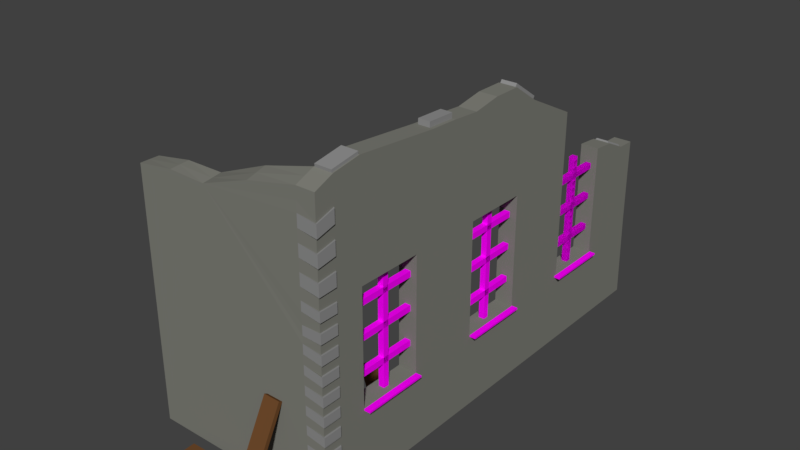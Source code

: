 # Source: DestroyedBuilding1.blend  (saved by Blender 2.79.0; exported with 4.5.12 LTS)
import bpy
from mathutils import Matrix  # noqa: F401  (used for matrix-valued properties, if any)

bpy.ops.wm.read_factory_settings(use_empty=True)
scene = bpy.context.scene
scene.name = 'Scene'

# ---- collections
col_collection_1 = bpy.data.collections.new('Collection 1'); scene.collection.children.link(col_collection_1)

# ---- images (referenced by path relative to the original .blend; pixels are not part of the script)
import os
ASSET_DIR = os.environ.get("B2B_ASSET_DIR", "")  # directory of the original .blend (textures are referenced by path, not embedded)
HERE = os.path.dirname(os.path.abspath(__file__))  # packed textures are extracted next to this script under _unpacked/

def load_image(name, relpath, width, height, colorspace="sRGB"):
    """Load a texture the original file referenced (path relative to the .blend, or extracted next to this script)."""
    p = next((c for c in (os.path.join(HERE, relpath), os.path.join(ASSET_DIR, relpath)) if relpath and os.path.exists(c)), "")
    if p:
        img = bpy.data.images.load(p, check_existing=True)
        img.name = name
    else:  # same state as the original file: an image datablock whose file is absent (Cycles renders it pink)
        img = bpy.data.images.new(name, width, height)
        img.source = "FILE"
        img.filepath = "//" + (relpath or name)
    img.colorspace_settings.name = colorspace
    return img
img_texturescom_concretebunkerdirty0076_1_s_jpg = load_image('TexturesCom_ConcreteBunkerDirty0076_1_S.jpg', 'TexturesCom_ConcreteBunkerDirty0076_1_S.jpg', 1024, 1024, 'sRGB')
img_texturescom_concretebunkerdamaged0032_2_m_jpg = load_image('TexturesCom_ConcreteBunkerDamaged0032_2_M.jpg', 'TexturesCom_ConcreteBunkerDamaged0032_2_M.jpg', 1024, 1024, 'sRGB')
img_texturescom_metalbare0148_s_jpg = load_image('TexturesCom_MetalBare0148_S.jpg', 'TexturesCom_MetalBare0148_S.jpg', 1024, 1024, 'sRGB')

# ---- materials (node trees are filled in below, after node groups)
mat_material_017 = bpy.data.materials.new('Material.017')
mat_material_017.alpha_threshold = 0.0
mat_material_017.use_transparent_shadow = False
mat_material_017.diffuse_color = (0.1529, 0.06663, 0.02416, 1.0)
mat_material_017.roughness = 0.5
mat_material_016 = bpy.data.materials.new('Material.016')
mat_material_016.alpha_threshold = 0.0
mat_material_016.use_transparent_shadow = False
mat_material_016.diffuse_color = (0.1529, 0.06663, 0.02416, 1.0)
mat_material_016.roughness = 0.5
mat_material_015 = bpy.data.materials.new('Material.015')
mat_material_015.alpha_threshold = 0.0
mat_material_015.use_transparent_shadow = False
mat_material_015.diffuse_color = (0.1529, 0.06663, 0.02416, 1.0)
mat_material_015.roughness = 0.5
mat_material_007 = bpy.data.materials.new('Material.007')
mat_material_007.alpha_threshold = 0.0
mat_material_007.use_transparent_shadow = False
mat_material_007.diffuse_color = (0.1529, 0.06663, 0.02416, 1.0)
mat_material_007.roughness = 0.5
mat_material_014 = bpy.data.materials.new('Material.014')
mat_material_014.alpha_threshold = 0.0
mat_material_014.use_transparent_shadow = False
mat_material_014.diffuse_color = (0.1529, 0.06663, 0.02416, 1.0)
mat_material_014.roughness = 0.5
mat_material = bpy.data.materials.new('Material')
mat_material.alpha_threshold = 0.0
mat_material.use_transparent_shadow = False
mat_material.diffuse_color = (0.2125, 0.214, 0.1875, 1.0)
mat_material.roughness = 0.5
mat_material_004 = bpy.data.materials.new('Material.004')
mat_material_004.alpha_threshold = 0.0
mat_material_004.use_transparent_shadow = False
mat_material_004.diffuse_color = (0.281, 0.281, 0.281, 1.0)
mat_material_004.roughness = 0.5
mat_material_003 = bpy.data.materials.new('Material.003')
mat_material_003.alpha_threshold = 0.0
mat_material_003.use_transparent_shadow = False
mat_material_003.roughness = 0.5
mat_wall = bpy.data.materials.new('Wall')
mat_wall.alpha_threshold = 0.0
mat_wall.use_transparent_shadow = False
mat_wall.roughness = 0.5
mat_material_001 = bpy.data.materials.new('Material.001')
mat_material_001.alpha_threshold = 0.0
mat_material_001.use_transparent_shadow = False
mat_material_001.roughness = 0.5
mat_material_002 = bpy.data.materials.new('Material.002')
mat_material_002.alpha_threshold = 0.0
mat_material_002.use_transparent_shadow = False
mat_material_002.roughness = 0.5
mat_material_011 = bpy.data.materials.new('Material.011')
mat_material_011.alpha_threshold = 0.0
mat_material_011.use_transparent_shadow = False
mat_material_011.diffuse_color = (0.1529, 0.06663, 0.02416, 1.0)
mat_material_011.roughness = 0.5
mat_material_012 = bpy.data.materials.new('Material.012')
mat_material_012.alpha_threshold = 0.0
mat_material_012.use_transparent_shadow = False
mat_material_012.diffuse_color = (0.1529, 0.06663, 0.02416, 1.0)
mat_material_012.roughness = 0.5
mat_material_013 = bpy.data.materials.new('Material.013')
mat_material_013.alpha_threshold = 0.0
mat_material_013.use_transparent_shadow = False
mat_material_013.diffuse_color = (0.1529, 0.06663, 0.02416, 1.0)
mat_material_013.roughness = 0.5

# ---- material node trees
mat_material_003.use_nodes = True; mat_material_003.node_tree.nodes.clear()
_N = mat_material_003.node_tree.nodes; _L = mat_material_003.node_tree.links
n0 = _N.new('ShaderNodeOutputMaterial'); n0.name = 'Material Output'; n0.location = (300, 300)
n1 = _N.new('ShaderNodeBsdfDiffuse'); n1.name = 'Diffuse BSDF'; n1.location = (10, 300)
n1.inputs[0].default_value = (0.07324, 0.07324, 0.07324, 1.0)
_L.new(n1.outputs[0], n0.inputs[0])
n0.is_active_output = True
mat_wall.use_nodes = True; mat_wall.node_tree.nodes.clear()
_N = mat_wall.node_tree.nodes; _L = mat_wall.node_tree.links
n0 = _N.new('ShaderNodeOutputMaterial'); n0.name = 'Material Output'; n0.location = (300, 300)
n1 = _N.new('ShaderNodeBsdfDiffuse'); n1.name = 'Diffuse BSDF'; n1.location = (10, 300)
n2 = _N.new('ShaderNodeTexImage'); n2.name = 'Image Texture'; n2.location = (-180, 300)
n2.width = 140
n2.image = img_texturescom_concretebunkerdirty0076_1_s_jpg
_L.new(n1.outputs[0], n0.inputs[0])
_L.new(n2.outputs[0], n1.inputs[0])
n0.is_active_output = True
mat_material_001.use_nodes = True; mat_material_001.node_tree.nodes.clear()
_N = mat_material_001.node_tree.nodes; _L = mat_material_001.node_tree.links
n0 = _N.new('ShaderNodeOutputMaterial'); n0.name = 'Material Output'; n0.location = (300, 300)
n1 = _N.new('ShaderNodeBsdfDiffuse'); n1.name = 'Diffuse BSDF'; n1.location = (10, 300)
n2 = _N.new('ShaderNodeTexImage'); n2.name = 'Image Texture'; n2.location = (-180, 300)
n2.width = 140
n2.image = img_texturescom_concretebunkerdamaged0032_2_m_jpg
_L.new(n1.outputs[0], n0.inputs[0])
_L.new(n2.outputs[0], n1.inputs[0])
n0.is_active_output = True
mat_material_002.use_nodes = True; mat_material_002.node_tree.nodes.clear()
_N = mat_material_002.node_tree.nodes; _L = mat_material_002.node_tree.links
n0 = _N.new('ShaderNodeOutputMaterial'); n0.name = 'Material Output'; n0.location = (300, 300)
n1 = _N.new('ShaderNodeBsdfDiffuse'); n1.name = 'Diffuse BSDF'; n1.location = (10, 300)
n2 = _N.new('ShaderNodeTexImage'); n2.name = 'Image Texture'; n2.location = (-180, 300)
n2.width = 140
n2.image = img_texturescom_metalbare0148_s_jpg
_L.new(n1.outputs[0], n0.inputs[0])
_L.new(n2.outputs[0], n1.inputs[0])
n0.is_active_output = True

# ---- world
world_world = bpy.data.worlds.new('World'); scene.world = world_world
world_world.color = (0.05088, 0.05088, 0.05088)
world_world.use_sun_shadow = False
world_world.sun_shadow_jitter_overblur = 0.0
world_world.cycles.sampling_method = 'MANUAL'

# ---- meshes
me_cube_015 = bpy.data.meshes.new('Cube.015')
me_cube_015.from_pydata([(-1.0, -1.0, -1.0), (-1.0, -1.0, 1.0), (-1.0, 1.0, -1.0), (-1.0, 1.0, 1.0), (1.0, -1.0, -1.0), (1.0, -1.0, 1.0), (1.0, 1.0, -1.0), (1.0, 1.0, 1.0)], [], [(1, 3, 2, 0), (3, 7, 6, 2), (7, 5, 4, 6), (5, 1, 0, 4), (0, 2, 6, 4), (5, 7, 3, 1)])
_uv = me_cube_015.uv_layers.new(name='UVMap')
_uv.uv.foreach_set('vector', [0.1742, 0.7293, 0.8258, 0.7293, 0.8258, 0.2707, 0.1742, 0.2707, 1.724, 0.6042, -0.1193, 0.6042, -0.1193, 0.3958, 1.724, 0.3958, 0.1742, 0.7293, 0.8258, 0.7293, 0.8258, 0.2707, 0.1742, 0.2707, 1.724, 0.6042, -0.1193, 0.6042, -0.1193, 0.3958, 1.724, 0.3958, -0.09425, 0.7903, -0.09425, 0.2097, 1.094, 0.2097, 1.094, 0.7903, -0.09425, 0.7903, -0.09425, 0.2097, 1.094, 0.2097, 1.094, 0.7903])
me_cube_015.materials.append(mat_material_017)
me_cube_015.use_remesh_preserve_volume = False
me_cube_015.use_remesh_preserve_attributes = False
me_cube_015.use_mirror_vertex_groups = False
me_cube_015.update()
me_cube_014 = bpy.data.meshes.new('Cube.014')
me_cube_014.from_pydata([(-1.0, -1.0, -1.0), (-1.0, -1.0, 1.0), (-1.0, 1.0, -1.0), (-1.0, 1.0, 1.0), (1.0, -1.0, -1.0), (1.0, -1.0, 1.0), (1.0, 1.0, -1.0), (1.0, 1.0, 1.0)], [], [(1, 3, 2, 0), (3, 7, 6, 2), (7, 5, 4, 6), (5, 1, 0, 4), (0, 2, 6, 4), (5, 7, 3, 1)])
_uv = me_cube_014.uv_layers.new(name='UVMap')
_uv.uv.foreach_set('vector', [0.1742, 0.7293, 0.8258, 0.7293, 0.8258, 0.2707, 0.1742, 0.2707, 1.724, 0.6042, -0.1193, 0.6042, -0.1193, 0.3958, 1.724, 0.3958, 0.1742, 0.7293, 0.8258, 0.7293, 0.8258, 0.2707, 0.1742, 0.2707, 1.724, 0.6042, -0.1193, 0.6042, -0.1193, 0.3958, 1.724, 0.3958, -0.09425, 0.7903, -0.09425, 0.2097, 1.094, 0.2097, 1.094, 0.7903, -0.09425, 0.7903, -0.09425, 0.2097, 1.094, 0.2097, 1.094, 0.7903])
me_cube_014.materials.append(mat_material_017)
me_cube_014.use_remesh_preserve_volume = False
me_cube_014.use_remesh_preserve_attributes = False
me_cube_014.use_mirror_vertex_groups = False
me_cube_014.update()
me_cube_012 = bpy.data.meshes.new('Cube.012')
me_cube_012.from_pydata([(-1.0, -1.0, -1.0), (-1.0, -1.0, 1.0), (-1.0, 1.0, -1.0), (-1.0, 1.0, 1.0), (1.0, -1.0, -1.0), (1.0, -1.0, 1.0), (1.0, 1.0, -1.0), (1.0, 1.0, 1.0)], [], [(1, 3, 2, 0), (3, 7, 6, 2), (7, 5, 4, 6), (5, 1, 0, 4), (0, 2, 6, 4), (5, 7, 3, 1)])
_uv = me_cube_012.uv_layers.new(name='UVMap')
_uv.uv.foreach_set('vector', [0.1742, 0.7293, 0.8258, 0.7293, 0.8258, 0.2707, 0.1742, 0.2707, 1.724, 0.6042, -0.1193, 0.6042, -0.1193, 0.3958, 1.724, 0.3958, 0.1742, 0.7293, 0.8258, 0.7293, 0.8258, 0.2707, 0.1742, 0.2707, 1.724, 0.6042, -0.1193, 0.6042, -0.1193, 0.3958, 1.724, 0.3958, -0.09425, 0.7903, -0.09425, 0.2097, 1.094, 0.2097, 1.094, 0.7903, -0.09425, 0.7903, -0.09425, 0.2097, 1.094, 0.2097, 1.094, 0.7903])
me_cube_012.materials.append(mat_material_016)
me_cube_012.use_remesh_preserve_volume = False
me_cube_012.use_remesh_preserve_attributes = False
me_cube_012.use_mirror_vertex_groups = False
me_cube_012.update()
me_cube_011 = bpy.data.meshes.new('Cube.011')
me_cube_011.from_pydata([(-1.0, -1.0, -1.0), (-1.0, -1.0, 1.0), (-1.0, 1.0, -1.0), (-1.0, 1.0, 1.0), (1.0, -1.0, -1.0), (1.0, -1.0, 1.0), (1.0, 1.0, -1.0), (1.0, 1.0, 1.0)], [], [(1, 3, 2, 0), (3, 7, 6, 2), (7, 5, 4, 6), (5, 1, 0, 4), (0, 2, 6, 4), (5, 7, 3, 1)])
_uv = me_cube_011.uv_layers.new(name='UVMap')
_uv.uv.foreach_set('vector', [0.1742, 0.7293, 0.8258, 0.7293, 0.8258, 0.2707, 0.1742, 0.2707, 1.724, 0.6042, -0.1193, 0.6042, -0.1193, 0.3958, 1.724, 0.3958, 0.1742, 0.7293, 0.8258, 0.7293, 0.8258, 0.2707, 0.1742, 0.2707, 1.724, 0.6042, -0.1193, 0.6042, -0.1193, 0.3958, 1.724, 0.3958, -0.09425, 0.7903, -0.09425, 0.2097, 1.094, 0.2097, 1.094, 0.7903, -0.09425, 0.7903, -0.09425, 0.2097, 1.094, 0.2097, 1.094, 0.7903])
me_cube_011.materials.append(mat_material_015)
me_cube_011.use_remesh_preserve_volume = False
me_cube_011.use_remesh_preserve_attributes = False
me_cube_011.use_mirror_vertex_groups = False
me_cube_011.update()
me_cube_010 = bpy.data.meshes.new('Cube.010')
me_cube_010.from_pydata([(-1.0, -1.0, -1.0), (-1.0, -1.0, 1.0), (-1.0, 1.0, -1.0), (-1.0, 1.0, 1.0), (1.0, -1.0, -1.0), (1.0, -1.0, 1.0), (1.0, 1.0, -1.0), (1.0, 1.0, 1.0)], [], [(1, 3, 2, 0), (3, 7, 6, 2), (7, 5, 4, 6), (5, 1, 0, 4), (0, 2, 6, 4), (5, 7, 3, 1)])
_uv = me_cube_010.uv_layers.new(name='UVMap')
_uv.uv.foreach_set('vector', [0.1742, 0.7293, 0.8258, 0.7293, 0.8258, 0.2707, 0.1742, 0.2707, 1.724, 0.6042, -0.1193, 0.6042, -0.1193, 0.3958, 1.724, 0.3958, 0.1742, 0.7293, 0.8258, 0.7293, 0.8258, 0.2707, 0.1742, 0.2707, 1.724, 0.6042, -0.1193, 0.6042, -0.1193, 0.3958, 1.724, 0.3958, -0.09425, 0.7903, -0.09425, 0.2097, 1.094, 0.2097, 1.094, 0.7903, -0.09425, 0.7903, -0.09425, 0.2097, 1.094, 0.2097, 1.094, 0.7903])
me_cube_010.materials.append(mat_material_007)
me_cube_010.use_remesh_preserve_volume = False
me_cube_010.use_remesh_preserve_attributes = False
me_cube_010.use_mirror_vertex_groups = False
me_cube_010.update()
me_cube_006 = bpy.data.meshes.new('Cube.006')
me_cube_006.from_pydata([(-1.0, -1.0, -1.0), (-1.0, -1.0, 1.0), (-1.0, 1.0, -1.0), (-1.0, 1.0, 1.0), (1.0, -1.0, -1.0), (1.0, -1.0, 1.0), (1.0, 1.0, -1.0), (1.0, 1.0, 1.0)], [], [(1, 3, 2, 0), (3, 7, 6, 2), (7, 5, 4, 6), (5, 1, 0, 4), (0, 2, 6, 4), (5, 7, 3, 1)])
_uv = me_cube_006.uv_layers.new(name='UVMap')
_uv.uv.foreach_set('vector', [0.1742, 0.7293, 0.8258, 0.7293, 0.8258, 0.2707, 0.1742, 0.2707, 1.724, 0.6042, -0.1193, 0.6042, -0.1193, 0.3958, 1.724, 0.3958, 0.1742, 0.7293, 0.8258, 0.7293, 0.8258, 0.2707, 0.1742, 0.2707, 1.724, 0.6042, -0.1193, 0.6042, -0.1193, 0.3958, 1.724, 0.3958, -0.09425, 0.7903, -0.09425, 0.2097, 1.094, 0.2097, 1.094, 0.7903, -0.09425, 0.7903, -0.09425, 0.2097, 1.094, 0.2097, 1.094, 0.7903])
me_cube_006.materials.append(mat_material_014)
me_cube_006.use_remesh_preserve_volume = False
me_cube_006.use_remesh_preserve_attributes = False
me_cube_006.use_mirror_vertex_groups = False
me_cube_006.update()
me_cube_001 = bpy.data.meshes.new('Cube.001')
me_cube_001.from_pydata([(-1.0, -1.0, 5.16), (-1.0, -1.0, -1.0), (1.0, -1.0, 5.16), (1.0, -1.0, -1.0), (-1.0, -1.1, -1.0), (1.0, -1.1, 4.996), (1.0, -1.1, -1.0), (-1.0, -1.1, 4.996), (-20.03, -1.0, -1.0), (-20.03, -1.0, 4.305), (-20.03, -1.1, -1.0), (-20.03, -1.1, 4.305), (-1.0, -1.0, 2.185), (-1.0, -1.0, 2.981), (-1.0, -1.0, 0.5924), (-1.0, -1.0, 1.389), (1.0, -1.0, 2.981), (1.0, -1.0, 2.185), (1.0, -1.0, 0.5924), (1.0, -1.0, 1.389), (1.0, -1.0, -0.2038), (-1.0, -1.101, 0.6415), (-1.0, -1.101, 1.438), (-1.0, -1.101, 2.234), (1.0, -1.1, 2.981), (1.0, -1.1, 2.185), (1.0, -1.1, 1.389), (1.0, -1.1, 0.5924), (1.0, -1.1, -0.2038), (-1.0, -1.0, -0.2038), (-1.0, -1.101, -0.1547), (-1.0, -1.101, 3.03), (-20.03, -1.0, -0.2038), (-20.03, -1.0, 0.5924), (-20.03, -1.0, 1.389), (-20.03, -1.0, 2.185), (-20.03, -1.0, 2.981), (-20.03, -1.1, -0.2038), (-20.03, -1.1, 0.5924), (-20.03, -1.1, 1.389), (-20.03, -1.1, 2.185), (-20.03, -1.1, 2.981), (-1.0, -0.4, 5.116), (-1.0, -0.1, 5.057), (-1.0, 0.2, 5.16), (-1.0, -0.1, -1.0), (1.0, 0.2, 5.16), (1.0, -0.1, 5.057), (1.0, -0.4, 5.116), (1.0, -0.1, -1.0), (1.0, -0.5003, 2.981), (1.0, -0.1, 2.981), (1.0, -0.1, 1.389), (1.0, -0.5003, 0.5924), (1.0, -0.1, 0.5924), (1.0, -0.1, -0.2038), (-1.0, -0.1, 2.981), (-1.0, -0.5003, 2.981), (-1.0, -0.1, 0.5924), (-1.0, -0.5003, 0.5924), (-1.0, -0.1, -0.2038), (1.0, -0.85, 5.26), (-1.0, -0.85, 2.981), (-1.0, -0.85, 0.5924), (-1.0, -0.85, 5.26), (1.0, -0.85, 2.981), (1.0, -0.85, 0.5924), (-1.0, -0.25, 5.097), (1.0, -0.25, 5.097), (-1.0, 0.05, 5.16), (1.0, 0.05, 5.16), (-1.0, 0.35, 4.756), (1.0, 0.35, 4.756), (1.0, 0.2497, 2.981), (1.0, 0.2497, 0.5924), (-1.0, 0.2497, 2.981), (-1.0, 0.2497, 0.5924), (-1.0, 0.65, 4.163), (1.0, 0.65, 0.5924), (1.0, 0.65, 4.163), (-1.0, 0.65, 0.5924), (1.0, -0.55, 2.981), (-1.0, 0.9797, 2.981), (-1.0, 0.9797, 0.5924), (1.0, 0.9797, 2.981), (1.0, 0.9797, 0.5924), (-1.0, 1.35, -1.0), (1.0, 1.35, -1.0), (-1.0, 1.33, 2.686), (1.0, 1.33, 2.686), (0.0, -0.1, 5.057), (0.0, -0.1, -1.0), (0.0, -1.0, 5.16), (0.0, -1.0, -1.0), (-20.03, -1.05, -1.0), (-20.03, -1.05, 4.305), (-1.0, -1.05, -1.0), (-1.0, -1.05, 5.078), (-1.0, -1.0, 3.253), (-1.0, -1.0, 3.526), (-1.0, -1.0, 3.798), (-1.0, -1.0, 4.071), (-1.0, -1.0, 4.343), (-1.0, -1.0, 4.616), (-1.0, -1.0, 4.888), (-1.0, -1.101, 3.282), (-1.0, -1.101, 3.534), (-1.0, -1.101, 3.786), (-1.0, -1.101, 4.037), (-1.0, -1.101, 4.289), (-1.0, -1.101, 4.541), (-1.0, -1.1, 4.744), (-20.03, -1.0, 3.147), (-20.03, -1.0, 3.312), (-20.03, -1.0, 3.478), (-20.03, -1.0, 3.643), (-20.03, -1.0, 3.809), (-20.03, -1.0, 3.974), (-20.03, -1.0, 4.14), (-20.03, -1.1, 3.147), (-20.03, -1.1, 3.312), (-20.03, -1.1, 3.478), (-20.03, -1.1, 3.643), (-20.03, -1.1, 3.809), (-20.03, -1.1, 3.974), (-20.03, -1.1, 4.14), (1.0, -1.1, 4.492), (1.0, -1.1, 4.24), (1.0, -1.1, 3.988), (1.0, -1.1, 3.737), (1.0, -1.1, 3.485), (1.0, -1.1, 3.233), (-1.0, -0.1, 4.797), (-1.0, -0.1, 4.538), (-1.0, -0.1, 4.278), (-1.0, -0.1, 4.019), (-1.0, -0.1, 3.759), (-1.0, -0.1, 3.5), (-1.0, -0.1, 3.24), (1.0, -0.1, 4.797), (1.0, -0.1, 4.538), (1.0, -0.1, 4.278), (1.0, -0.1, 4.019), (1.0, -0.1, 3.759), (1.0, -0.1, 3.5), (1.0, -0.1, 3.24), (1.0, -1.0, 4.888), (1.0, -1.0, 4.616), (1.0, -1.0, 4.343), (1.0, -1.0, 4.071), (1.0, -1.0, 3.798), (1.0, -1.0, 3.526), (1.0, -1.0, 3.253), (-1.0, -1.0, 2.384), (-1.0, -1.0, 2.583), (-1.0, -1.0, 2.782), (1.0, -1.0, 2.782), (1.0, -1.0, 2.583), (1.0, -1.0, 2.384), (1.0, -1.1, 2.782), (1.0, -1.1, 2.583), (1.0, -1.1, 2.384), (-20.03, -1.0, 2.384), (-20.03, -1.0, 2.583), (-20.03, -1.0, 2.782), (-20.03, -1.1, 2.384), (-20.03, -1.1, 2.583), (-20.03, -1.1, 2.782), (-1.0, -1.1, 2.384), (-1.0, -1.1, 2.583), (-1.0, -1.101, 2.831), (-1.0, -1.101, 1.637), (-1.0, -1.101, 1.836), (-1.0, -1.101, 2.035), (1.0, -1.1, 1.986), (1.0, -1.1, 1.787), (1.0, -1.1, 1.588), (-20.03, -1.0, 1.588), (-20.03, -1.0, 1.787), (-20.03, -1.0, 1.986), (-20.03, -1.1, 1.588), (-20.03, -1.1, 1.787), (-20.03, -1.1, 1.986), (-1.0, -1.0, 1.588), (-1.0, -1.0, 1.787), (-1.0, -1.0, 1.986), (1.0, -1.0, 1.986), (1.0, -1.0, 1.787), (1.0, -1.0, 1.588), (-1.0, -1.101, 0.8406), (-1.0, -1.101, 1.04), (-1.0, -1.101, 1.239), (1.0, -1.1, 1.19), (1.0, -1.1, 0.9905), (1.0, -1.1, 0.7914), (-20.03, -1.0, 0.7914), (-20.03, -1.0, 0.9905), (-20.03, -1.0, 1.19), (-20.03, -1.1, 0.7914), (-20.03, -1.1, 0.9905), (-20.03, -1.1, 1.19), (-1.0, -1.0, 0.7914), (-1.0, -1.0, 0.9905), (-1.0, -1.0, 1.19), (1.0, -1.0, 1.19), (1.0, -1.0, 0.9905), (1.0, -1.0, 0.7914), (1.0, -1.1, 0.3933), (1.0, -1.1, 0.1943), (1.0, -1.1, -0.004753), (-20.03, -1.0, -0.004752), (-20.03, -1.0, 0.1943), (-20.03, -1.0, 0.3933), (-20.03, -1.1, -0.004752), (-20.03, -1.1, 0.1943), (-20.03, -1.1, 0.3933), (-1.0, -0.1, 0.3933), (-1.0, -0.1, 0.1943), (-1.0, -0.1, -0.004753), (1.0, -0.1, 0.3933), (1.0, -0.1, 0.1943), (1.0, -0.1, -0.004753), (-1.0, -1.0, -0.004752), (-1.0, -1.0, 0.1943), (-1.0, -1.0, 0.3933), (1.0, -1.0, 0.3933), (1.0, -1.0, 0.1943), (1.0, -1.0, -0.004753), (-1.0, -1.101, 0.04438), (-1.0, -1.101, 0.2434), (-1.0, -1.101, 0.4425), (1.0, -1.1, -0.4029), (1.0, -1.1, -0.6019), (1.0, -1.1, -0.801), (-20.03, -1.0, -0.801), (-20.03, -1.0, -0.6019), (-20.03, -1.0, -0.4029), (-20.03, -1.1, -0.801), (-20.03, -1.1, -0.6019), (-20.03, -1.1, -0.4029), (1.0, -0.1, -0.4029), (1.0, -0.1, -0.6019), (1.0, -0.1, -0.801), (-1.0, -0.1, -0.4029), (-1.0, -0.1, -0.6019), (-1.0, -0.1, -0.801), (1.0, -1.0, -0.4029), (1.0, -1.0, -0.6019), (1.0, -1.0, -0.801), (-1.0, -1.0, -0.801), (-1.0, -1.0, -0.6019), (-1.0, -1.0, -0.4029), (-1.0, -1.101, -0.7518), (-1.0, -1.101, -0.5528), (-1.0, -1.101, -0.3537), (1.198, -1.107, -0.2), (1.198, -1.107, 1.392), (1.198, -1.107, 2.189), (1.198, -1.107, 0.5962), (1.198, -1.107, 2.985), (1.198, -1.007, -0.2), (1.198, -1.007, 1.392), (1.198, -1.007, 0.5962), (1.198, -1.007, 2.189), (1.198, -1.007, 2.985), (1.198, -1.107, 4.496), (1.198, -1.107, 4.244), (1.198, -1.107, 3.992), (1.198, -1.107, 3.74), (1.198, -1.107, 3.488), (1.198, -1.107, 3.237), (1.198, -1.007, 4.619), (1.198, -1.007, 4.347), (1.198, -1.007, 4.075), (1.198, -1.007, 3.802), (1.198, -1.007, 3.53), (1.198, -1.007, 3.257), (1.198, -1.007, 2.786), (1.198, -1.007, 2.587), (1.198, -1.007, 2.388), (1.198, -1.107, 2.786), (1.198, -1.107, 2.587), (1.198, -1.107, 2.388), (1.198, -1.107, 1.99), (1.198, -1.107, 1.79), (1.198, -1.107, 1.591), (1.198, -1.007, 1.99), (1.198, -1.007, 1.79), (1.198, -1.007, 1.591), (1.198, -1.107, 1.193), (1.198, -1.107, 0.9943), (1.198, -1.107, 0.7952), (1.198, -1.007, 1.193), (1.198, -1.007, 0.9943), (1.198, -1.007, 0.7952), (1.198, -1.107, 0.3971), (1.198, -1.107, 0.1981), (1.198, -1.107, -0.0009693), (1.198, -1.007, 0.3971), (1.198, -1.007, 0.1981), (1.198, -1.007, -0.0009693), (1.198, -1.107, -0.3991), (1.198, -1.107, -0.5981), (1.198, -1.107, -0.7972), (1.198, -1.007, -0.3991), (1.198, -1.007, -0.5981), (1.198, -1.007, -0.7972), (-11.85, -1.1, 4.396), (-6.427, -1.1, 4.766), (-6.427, -1.0, 4.875), (-11.85, -1.0, 4.451), (-6.427, -1.05, 4.821), (-11.85, -1.05, 4.423), (-1.0, 1.103, 2.935), (-1.0, 1.227, 2.7), (1.0, 1.227, 2.7), (1.0, 1.103, 2.935), (-1.0, 1.335, 0.8431), (1.0, 1.335, 0.8431), (-1.0, 1.332, 1.765), (1.0, 1.332, 1.765), (-15.94, -1.0, 4.445), (-15.94, -1.05, 4.431), (-15.94, -1.1, 4.417), (1.0, -0.85, 0.555), (1.0, -0.5003, 0.555), (0.626, -0.25, 5.097), (0.626, -0.4, 5.116), (-0.626, -0.4, 5.116), (-0.626, -0.25, 5.097), (0.626, -0.2492, 5.206), (0.626, -0.3992, 5.224), (-0.626, -0.3992, 5.224), (-0.626, -0.2492, 5.206), (-0.8903, -1.0, 5.16), (-0.8903, -0.85, 5.26), (0.8903, -0.85, 5.26), (0.8903, -1.0, 5.16), (0.0, -1.0, 5.16), (-0.8903, -1.002, 5.217), (-0.8903, -0.8518, 5.317), (0.8903, -0.8518, 5.317), (0.8903, -1.002, 5.217), (-2.124e-08, -1.002, 5.217), (0.843, 0.35, 4.756), (0.843, 0.2, 5.16), (-0.843, 0.2, 5.16), (-0.843, 0.35, 4.756), (0.843, 0.3599, 4.813), (0.843, 0.2099, 5.218), (-0.843, 0.2099, 5.218), (-0.843, 0.3599, 4.813), (-0.7857, 1.103, 2.935), (-0.7857, 1.227, 2.7), (0.7857, 1.227, 2.7), (0.7857, 1.103, 2.935), (-0.6428, 1.107, 2.968), (-0.6428, 1.231, 2.733), (0.6428, 1.231, 2.733), (0.6428, 1.107, 2.968)], [], [(187, 188, 19, 204, 205, 206, 18, 225, 226, 227, 20, 246, 247, 248, 3, 49, 242, 241, 240, 55, 221, 220, 219, 54, 52, 50, 53, 66, 65, 81, 144, 143, 142, 141, 140, 139, 47, 68, 48, 61, 2, 146, 147, 148, 149, 150, 151, 152, 16, 156, 157, 158, 17, 186), (46, 72, 344, 345), (0, 92, 338, 334), (61, 48, 42, 64), (148, 127, 128, 149), (271, 265, 266, 272), (248, 233, 6, 3), (322, 321, 9, 95), (96, 4, 10, 94), (252, 253, 254, 30, 228, 229, 230, 21, 189, 190, 191, 22, 171, 172, 173, 23, 168, 169, 170, 31, 105, 106, 107, 108, 109, 110, 111, 7, 308, 307, 323, 11, 125, 124, 123, 122, 121, 120, 119, 41, 167, 166, 165, 40, 182, 181, 180, 39, 200, 199, 198, 38, 215, 214, 213, 37, 239, 238, 237, 10, 4), (159, 280, 170), (156, 277, 280, 159), (151, 130, 269, 275), (105, 131, 270), (247, 232, 302, 305), (186, 174, 175, 187), (275, 269, 270, 276), (63, 59, 223, 224, 14), (88, 319, 317, 86, 45, 245, 244, 243, 60, 218, 217, 216, 58, 76, 75, 56, 138, 137, 136, 135, 134, 133, 132, 43, 69, 44, 71, 77, 80, 83, 82, 313, 314), (68, 67, 329, 326), (65, 62, 57, 50, 81), (66, 53, 59, 63), (59, 53, 50, 57), (58, 56, 51, 52, 54), (73, 51, 56, 75), (54, 74, 76, 58), (73, 75, 76, 74), (78, 85, 83, 80), (82, 83, 85, 84), (319, 88, 89, 320), (227, 209, 28, 20), (160, 169, 281), (233, 303, 252), (150, 149, 273, 274), (128, 108, 267), (1, 96, 94, 8), (323, 322, 95, 11), (161, 168, 23, 25), (200, 39, 180, 181, 182, 40, 165, 166, 167, 41, 119, 120, 121, 122, 123, 124, 125, 11, 95, 9, 118, 117, 116, 115, 114, 113, 112, 36, 164, 163, 162, 35, 179, 178, 177, 34, 197, 196, 195, 33, 212, 211, 210, 32, 236, 235, 234, 8, 94, 10, 237, 238, 239, 37, 213, 214, 215, 38, 198, 199), (25, 23, 257), (1, 93, 3, 6, 4, 96), (27, 21, 258), (207, 230, 229, 208), (228, 209, 297), (293, 290, 291, 294), (206, 194, 27, 18), (131, 105, 31, 24), (16, 24, 259, 264), (292, 261, 256, 289), (150, 274, 268, 129), (79, 78, 80, 77), (156, 159, 160, 157), (302, 253, 252, 303), (24, 31, 259), (259, 31, 170, 280), (168, 161, 282), (207, 295, 230), (70, 46, 44, 69), (144, 81, 50, 52, 51, 145), (304, 260, 255, 301), (157, 160, 281, 278), (188, 288, 285, 176), (150, 129, 130, 151), (109, 127, 266), (66, 63, 62, 65), (193, 190, 290), (206, 205, 293, 294), (273, 267, 268, 274), (25, 257, 263, 17), (278, 281, 282, 279), (281, 169, 168, 282), (287, 284, 285, 288), (192, 191, 190, 193), (223, 222, 29, 251, 250, 249, 1, 8, 234, 235, 236, 32, 210, 211, 212, 33, 195, 196, 197, 34, 177, 178, 179, 35, 162, 163, 164, 36, 112, 113, 114, 115, 116, 117, 118, 9, 321, 310, 309, 0, 104, 103, 102, 101, 100, 99, 98, 13, 155, 154, 153, 12, 185, 184, 183, 15, 203, 202, 201, 14, 224), (26, 22, 256), (248, 247, 305, 306), (277, 264, 259, 280), (149, 128, 267, 273), (159, 170, 169, 160), (296, 229, 228, 297), (28, 30, 255), (194, 291, 189), (158, 157, 278, 279), (207, 225, 298, 295), (174, 283, 173), (246, 231, 232, 247), (256, 22, 191, 289), (174, 173, 172, 175), (316, 313, 82, 84), (87, 318, 320, 89, 315, 316, 84, 85, 78, 79, 72, 46, 70, 47, 139, 140, 141, 142, 143, 144, 145, 51, 73, 74, 54, 219, 220, 221, 55, 240, 241, 242, 49), (225, 207, 208, 226), (284, 172, 171, 285), (176, 285, 171), (194, 206, 294, 291), (209, 228, 30, 28), (27, 258, 262, 18), (188, 187, 287, 288), (47, 70, 69, 43, 90), (250, 251, 29, 222, 223, 59, 57, 62, 63, 14, 201, 202, 203, 15, 183, 184, 185, 12, 153, 154, 155, 13, 98, 99, 100, 101, 102, 103, 104, 0, 64, 42, 67, 43, 132, 133, 134, 135, 136, 137, 138, 56, 58, 216, 217, 218, 60, 243, 244, 245, 45, 1, 249), (45, 91, 49, 3, 93, 1), (68, 47, 90, 43, 67), (87, 49, 91, 45, 86), (72, 79, 77, 71), (127, 109, 108, 128), (194, 189, 21, 27), (226, 208, 296, 299), (254, 231, 301), (231, 254, 253, 232), (158, 161, 25, 17), (147, 126, 265, 271), (152, 131, 24, 16), (129, 107, 106, 130), (187, 175, 284, 287), (227, 300, 297, 209), (5, 126, 147, 146, 2), (204, 192, 193, 205), (111, 110, 126, 5, 7), (299, 296, 297, 300), (298, 262, 258, 295), (188, 176, 26, 19), (286, 263, 257, 283), (28, 255, 260, 20), (176, 171, 22, 26), (204, 292, 289, 192), (305, 302, 303, 306), (267, 108, 107, 268), (225, 18, 262, 298), (246, 304, 301, 231), (257, 23, 173, 283), (269, 106, 105, 270), (175, 172, 284), (186, 17, 263, 286), (290, 190, 189, 291), (130, 106, 269), (255, 30, 254, 301), (131, 152, 276, 270), (233, 252, 4, 6), (258, 21, 230, 295), (126, 110, 265), (156, 16, 264, 277), (191, 192, 289), (208, 229, 296), (265, 110, 109, 266), (107, 129, 268), (233, 248, 306, 303), (246, 20, 260, 304), (161, 158, 279, 282), (127, 148, 272, 266), (204, 19, 261, 292), (205, 193, 290, 293), (174, 186, 286, 283), (232, 253, 302), (92, 0, 97, 7, 5, 2), (148, 147, 271, 272), (152, 151, 275, 276), (227, 226, 299, 300), (26, 256, 261, 19), (7, 97, 311, 308), (308, 311, 312, 307), (97, 0, 309, 311), (311, 309, 310, 312), (89, 88, 314, 315), (313, 316, 355, 352), (86, 317, 318, 87), (317, 319, 320, 318), (307, 312, 322, 323), (312, 310, 321, 322), (53, 66, 324, 325), (328, 327, 331, 332), (48, 68, 326, 327), (42, 48, 327, 328), (67, 42, 328, 329), (331, 330, 333, 332), (326, 329, 333, 330), (327, 326, 330, 331), (329, 328, 332, 333), (336, 335, 340, 341), (64, 0, 334, 335), (61, 64, 335, 336), (2, 61, 336, 337), (92, 2, 337, 338), (342, 341, 340, 339, 343), (338, 337, 342, 343), (335, 334, 339, 340), (337, 336, 341, 342), (334, 338, 343, 339), (347, 346, 350, 351), (44, 46, 345, 346), (71, 44, 346, 347), (72, 71, 347, 344), (349, 348, 351, 350), (346, 345, 349, 350), (344, 347, 351, 348), (345, 344, 348, 349), (355, 354, 358, 359), (314, 313, 352, 353), (316, 315, 354, 355), (315, 314, 353, 354), (358, 357, 356, 359), (354, 353, 357, 358), (352, 355, 359, 356), (353, 352, 356, 357)])
me_cube_001.polygons.foreach_set('material_index', [0, 0, 0, 0, 0, 1, 0, 0, 0, 0, 1, 1, 1, 1, 1, 0, 1, 0, 0, 0, 0, 0, 0, 0, 0, 0, 0, 0, 0, 0, 0, 1, 1, 0, 1, 0, 0, 0, 0, 1, 0, 1, 0, 1, 1, 0, 0, 1, 1, 1, 0, 0, 1, 1, 1, 1, 1, 0, 0, 1, 1, 0, 0, 1, 0, 1, 0, 1, 1, 1, 1, 1, 0, 0, 1, 0, 1, 1, 0, 1, 1, 0, 0, 1, 0, 0, 1, 0, 0, 0, 0, 1, 0, 0, 0, 1, 0, 0, 0, 0, 0, 0, 0, 0, 0, 1, 1, 0, 0, 1, 0, 0, 1, 1, 0, 0, 0, 1, 1, 0, 1, 1, 0, 0, 1, 1, 0, 1, 1, 1, 0, 0, 1, 1, 1, 1, 0, 1, 1, 0, 0, 1, 1, 1, 1, 0, 1, 1, 0, 1, 0, 1, 0, 0, 0, 0, 1, 0, 0, 0, 0, 0, 0, 0, 0, 0, 0, 0, 1, 0, 0, 0, 1, 1, 1, 1, 1, 0, 0, 0, 0, 1, 1, 1, 1, 1, 1, 0, 0, 0, 1, 1, 1, 1, 1, 0, 0, 0, 1, 1, 1, 1])
_uv = me_cube_001.uv_layers.new(name='UVMap')
_uv.uv.foreach_set('vector', [0.07327, 0.4451, 0.07327, 0.4133, 0.07327, 0.3815, 0.07327, 0.3498, 0.07327, 0.318, 0.07327, 0.2862, 0.07327, 0.2544, 0.07327, 0.2226, 0.07327, 0.1908, 0.07327, 0.159, 0.07327, 0.1272, 0.07327, 0.09539, 0.07327, 0.06359, 0.07327, 0.0318, 0.07327, 0.0, 0.3802, 0.0, 0.3802, 0.0318, 0.3802, 0.06359, 0.3802, 0.09539, 0.3802, 0.1272, 0.3802, 0.159, 0.3802, 0.1908, 0.3802, 0.2226, 0.3802, 0.2544, 0.3802, 0.3815, 0.2437, 0.6359, 0.2437, 0.2544, 0.1244, 0.2544, 0.1244, 0.6359, 0.2268, 0.6359, 0.3802, 0.7188, 0.3802, 0.7603, 0.3802, 0.8017, 0.3802, 0.8432, 0.3802, 0.8846, 0.3802, 0.9261, 0.3802, 0.9675, 0.3291, 0.974, 0.2779, 0.9769, 0.1244, 1.0, 0.07327, 0.9841, 0.07327, 0.9405, 0.07327, 0.897, 0.07327, 0.8535, 0.07327, 0.81, 0.07327, 0.7665, 0.07327, 0.723, 0.07327, 0.6794, 0.07327, 0.6359, 0.07327, 0.6041, 0.07327, 0.5723, 0.07327, 0.5405, 0.07327, 0.5087, 0.07327, 0.4769, 0.7099, 0.5721, 0.2901, 0.5721, 0.2901, 0.4279, 0.7099, 0.4279, 0.7099, 0.5721, 0.2901, 0.5721, 0.2901, 0.4279, 0.7099, 0.4279, 0.3641, 0.242, 0.3835, 0.4472, 0.3641, 0.4618, 0.3482, 0.2539, 0.07327, 0.8535, 0.03916, 0.8371, 0.03916, 0.7968, 0.07327, 0.81, 0.3778, 0.3313, 0.6222, 0.3313, 0.6222, 0.6687, 0.3778, 0.6687, 0.07327, 0.0318, 0.03916, 0.0318, 0.03916, 0.0, 0.07327, 0.0, 0.2249, 0.2022, 0.2244, 0.2215, 0.1963, 0.2327, 0.1975, 0.215, 0.0, 0.0, 0.0, 0.0, 0.0, 0.0, 0.0, 0.0, 0.1098, 0.09512, 0.1364, 0.09512, 0.163, 0.09512, 0.1897, 0.09512, 0.2163, 0.09512, 0.243, 0.09512, 0.2696, 0.09512, 0.2963, 0.09512, 0.3229, 0.09512, 0.3495, 0.09512, 0.3762, 0.09512, 0.4028, 0.09512, 0.4295, 0.09512, 0.4561, 0.09512, 0.4828, 0.09512, 0.5094, 0.09512, 0.536, 0.09512, 0.5627, 0.09512, 0.5893, 0.09512, 0.616, 0.09512, 0.6497, 0.09512, 0.6834, 0.09512, 0.7171, 0.09512, 0.7508, 0.09512, 0.7845, 0.09512, 0.8182, 0.09512, 0.8519, 0.09512, 0.8856, 0.09512, 0.8548, 0.3532, 0.8053, 0.6113, 0.8082, 0.8056, 0.7932, 1.0, 0.7711, 1.0, 0.7489, 1.0, 0.7268, 1.0, 0.7046, 1.0, 0.6824, 1.0, 0.6603, 1.0, 0.6381, 1.0, 0.616, 1.0, 0.5893, 1.0, 0.5627, 1.0, 0.536, 1.0, 0.5094, 1.0, 0.4828, 1.0, 0.4561, 1.0, 0.4295, 1.0, 0.4028, 1.0, 0.3762, 1.0, 0.3495, 1.0, 0.3229, 1.0, 0.2963, 1.0, 0.2696, 1.0, 0.243, 1.0, 0.2163, 1.0, 0.1897, 1.0, 0.163, 1.0, 0.1364, 1.0, 0.1098, 1.0, 0.08312, 1.0, 0.08312, 0.09512, 0.3709, 0.3709, 0.6291, 0.3709, 0.6291, 0.6291, 0.3709, 0.3709, 0.6291, 0.3709, 0.6291, 0.6291, 0.3709, 0.6291, 0.3709, 0.3709, 0.6291, 0.3709, 0.6291, 0.6291, 0.3709, 0.6291, 0.3709, 0.3709, 0.6291, 0.3709, 0.6291, 0.6291, 0.3709, 0.3709, 0.6291, 0.3709, 0.6291, 0.6291, 0.3709, 0.6291, 0.07327, 0.4769, 0.03916, 0.4769, 0.03916, 0.4451, 0.07327, 0.4451, 0.3778, 0.3313, 0.6222, 0.3313, 0.6222, 0.6687, 0.3778, 0.6687, 0.06382, 0.7456, 0.2126, 0.7456, 3.55e-07, 0.8092, 3.55e-07, 0.7774, 3.55e-07, 0.7456, 0.9913, 0.4112, 0.9921, 0.5584, 0.9937, 0.7056, 1.0, 1.0, 0.3829, 1.0, 0.3829, 0.9682, 0.3829, 0.9364, 0.3829, 0.9046, 0.3829, 0.8728, 0.3829, 0.841, 0.3829, 0.8092, 0.3829, 0.7774, 0.3829, 0.7456, 0.5317, 0.7456, 0.5317, 0.3641, 0.3829, 0.3641, 0.3829, 0.3226, 0.3829, 0.2812, 0.3829, 0.2397, 0.3829, 0.1983, 0.3829, 0.1568, 0.3829, 0.1154, 0.3829, 0.07395, 0.3829, 0.0325, 0.4468, 0.01594, 0.5106, 0.01594, 0.5744, 0.08059, 0.702, 0.1753, 0.702, 0.7456, 0.8423, 0.7456, 0.8423, 0.3641, 0.8949, 0.3714, 0.9474, 0.409, 0.7099, 0.5721, 0.2901, 0.5721, 0.2901, 0.4279, 0.7099, 0.4279, 1.001, 0.5261, 1.001, 0.7894, 0.4128, 0.7894, 0.4128, 0.5261, 0.4964, 0.5261, 0.4041, 0.4165, 0.5959, 0.4165, 0.5959, 0.5397, 0.4041, 0.5397, 0.1687, 0.5147, 0.1687, 0.4228, 0.6686, 0.4228, 0.6686, 0.5147, 0.1462, 0.3653, 0.8538, 0.3653, 0.8538, 0.5253, 0.3821, 0.5253, 0.1462, 0.5253, 0.4128, 0.5261, 1.001, 0.5261, 1.001, 0.7894, 0.4128, 0.7894, 0.4041, 0.4165, 0.5959, 0.4165, 0.5959, 0.5397, 0.4041, 0.5397, 0.6686, 0.4228, 0.6686, 0.5147, 0.1687, 0.5147, 0.1687, 0.4228, 0.4041, 0.4165, 0.5849, 0.4165, 0.5849, 0.5397, 0.4041, 0.5397, 0.6686, 0.5147, 0.1687, 0.5147, 0.1687, 0.4228, 0.6686, 0.4228, 0.7617, 0.3578, 1.012, 0.3578, 1.012, 0.552, 0.7617, 0.552, 0.07327, 0.159, 0.03916, 0.159, 0.03916, 0.1272, 0.07327, 0.1272, 0.3709, 0.3709, 0.6291, 0.3709, 0.6291, 0.6291, 0.3709, 0.3709, 0.6291, 0.3709, 0.6291, 0.6291, 0.3709, 0.3709, 0.6291, 0.3709, 0.6291, 0.6291, 0.3709, 0.6291, 0.3709, 0.3709, 0.6291, 0.3709, 0.6291, 0.6291, 0.0, 0.0, 0.0, 0.0, 0.0, 0.0, 0.0, 0.0, 0.2255, 0.1835, 0.2249, 0.2022, 0.1975, 0.215, 0.1987, 0.1978, 0.536, 2.98e-08, 0.536, 0.09512, 0.5094, 0.09512, 0.5094, 2.98e-08, 0.0, 0.0, 0.0, 0.0, 0.0, 0.0, 0.0, 0.0, 0.0, 0.0, 0.0, 0.0, 0.0, 0.0, 0.0, 0.0, 0.0, 0.0, 0.0, 0.0, 0.0, 0.0, 0.0, 0.0, 0.0, 0.0, 0.0, 0.0, 0.0, 0.0, 0.0, 0.0, 0.0, 0.0, 0.0, 0.0, 0.0, 0.0, 0.0, 0.0, 0.0, 0.0, 0.0, 0.0, 0.0, 0.0, 0.0, 0.0, 0.0, 0.0, 0.0, 0.0, 0.0, 0.0, 0.0, 0.0, 0.0, 0.0, 0.0, 0.0, 0.0, 0.0, 0.0, 0.0, 0.0, 0.0, 0.0, 0.0, 0.0, 0.0, 0.0, 0.0, 0.0, 0.0, 0.0, 0.0, 0.0, 0.0, 0.0, 0.0, 0.0, 0.0, 0.0, 0.0, 0.0, 0.0, 0.0, 0.0, 0.0, 0.0, 0.0, 0.0, 0.0, 0.0, 0.0, 0.0, 0.0, 0.0, 0.0, 0.0, 0.0, 0.0, 0.0, 0.0, 0.0, 0.0, 0.0, 0.0, 0.0, 0.0, 0.0, 0.0, 0.0, 0.0, 0.0, 0.0, 0.0, 0.0, 0.0, 0.0, 0.3709, 0.3709, 0.6291, 0.3709, 0.6291, 0.6291, 0.0, 0.0, 0.0, 0.0, 0.0, 0.0, 0.0, 0.0, 0.0, 0.0, 0.0, 0.0, 0.3709, 0.3709, 0.6291, 0.3709, 0.6291, 0.6291, 0.2696, 2.98e-08, 0.2696, 0.09512, 0.243, 0.09512, 0.243, 2.98e-08, 0.3709, 0.3709, 0.6291, 0.3709, 0.6291, 0.6291, 0.3778, 0.3313, 0.6222, 0.3313, 0.6222, 0.6687, 0.3778, 0.6687, 0.07327, 0.2862, 0.03916, 0.2862, 0.03916, 0.2544, 0.07327, 0.2544, 0.6497, 2.98e-08, 0.6497, 0.09512, 0.616, 0.09512, 0.616, 2.98e-08, 0.3709, 0.3709, 0.6291, 0.3709, 0.6291, 0.6291, 0.3709, 0.6291, 0.3778, 0.3313, 0.6222, 0.3313, 0.6222, 0.6687, 0.3778, 0.6687, 0.3709, 0.3709, 0.6291, 0.3709, 0.6291, 0.6291, 0.3709, 0.6291, 0.1462, 0.3653, 0.8538, 0.3653, 0.8538, 0.5253, 0.1462, 0.5253, 0.07327, 0.6041, 0.03916, 0.6041, 0.03916, 0.5723, 0.07327, 0.5723, 0.3778, 0.3313, 0.6222, 0.3313, 0.6222, 0.6687, 0.3778, 0.6687, 0.3709, 0.3709, 0.6291, 0.3709, 0.6291, 0.6291, 0.3778, 0.3313, 0.6222, 0.3313, 0.6222, 0.6687, 0.3778, 0.6687, 0.3709, 0.3709, 0.6291, 0.3709, 0.6291, 0.6291, 0.3709, 0.3709, 0.6291, 0.3709, 0.6291, 0.6291, 0.4133, 0.7032, 0.4265, 0.788, 0.4011, 0.8075, 0.3896, 0.7212, 0.3802, 0.7188, 0.2268, 0.6359, 0.2437, 0.6359, 0.3802, 0.3815, 0.3802, 0.6359, 0.3802, 0.6774, 0.3778, 0.3313, 0.6222, 0.3313, 0.6222, 0.6687, 0.3778, 0.6687, 0.3709, 0.3709, 0.6291, 0.3709, 0.6291, 0.6291, 0.3709, 0.6291, 0.3709, 0.3709, 0.6291, 0.3709, 0.6291, 0.6291, 0.3709, 0.6291, 0.07327, 0.7665, 0.03916, 0.7566, 0.03916, 0.7164, 0.07327, 0.723, 0.3709, 0.3709, 0.6291, 0.3709, 0.6291, 0.6291, 0.8538, 0.3653, 0.8538, 0.5253, 0.1462, 0.5253, 0.1462, 0.3653, 0.3709, 0.3709, 0.6291, 0.3709, 0.6291, 0.6291, 0.3709, 0.3709, 0.6291, 0.3709, 0.6291, 0.6291, 0.3709, 0.6291, 0.3778, 0.3313, 0.6222, 0.3313, 0.6222, 0.6687, 0.3778, 0.6687, 0.3709, 0.3709, 0.6291, 0.3709, 0.6291, 0.6291, 0.3709, 0.6291, 0.3778, 0.3313, 0.6222, 0.3313, 0.6222, 0.6687, 0.3778, 0.6687, 0.3778, 0.3313, 0.6222, 0.3313, 0.6222, 0.6687, 0.3778, 0.6687, 0.3778, 0.3313, 0.6222, 0.3313, 0.6222, 0.6687, 0.3778, 0.6687, 0.3762, 2.98e-08, 0.3762, 0.09512, 0.3495, 0.09512, 0.3495, 2.98e-08, 0.2374, 1.0, 0.2076, 1.0, 0.1779, 1.0, 0.1481, 1.0, 0.1183, 1.0, 0.08855, 1.0, 0.05877, 1.0, 0.05877, 0.0, 0.08855, 0.0, 0.1183, 0.0, 0.1481, 0.0, 0.1779, 0.0, 0.2076, 0.0, 0.2374, 0.0, 0.2672, 0.0, 0.297, 0.0, 0.3267, 0.0, 0.3565, 0.0, 0.3863, 0.0, 0.4161, 0.0, 0.4458, 0.0, 0.4756, 0.0, 0.5054, 0.0, 0.5352, 0.0, 0.5649, 0.0, 0.5947, 0.0, 0.6245, 0.0, 0.6543, 0.0, 0.679, 0.0, 0.7038, 0.0, 0.7286, 0.0, 0.7533, 0.0, 0.7781, 0.0, 0.8029, 0.0, 0.8276, 0.0, 0.8524, 0.0, 0.8732, 0.2148, 0.8741, 0.4296, 0.9377, 0.7148, 0.9803, 1.0, 0.9395, 1.0, 0.8988, 1.0, 0.858, 1.0, 0.8173, 1.0, 0.7765, 1.0, 0.7358, 1.0, 0.695, 1.0, 0.6543, 1.0, 0.6245, 1.0, 0.5947, 1.0, 0.5649, 1.0, 0.5352, 1.0, 0.5054, 1.0, 0.4756, 1.0, 0.4458, 1.0, 0.4161, 1.0, 0.3863, 1.0, 0.3565, 1.0, 0.3267, 1.0, 0.297, 1.0, 0.2672, 1.0, 0.3709, 0.3709, 0.6291, 0.3709, 0.6291, 0.6291, 0.3709, 0.3709, 0.6291, 0.3709, 0.6291, 0.6291, 0.3709, 0.6291, 0.3778, 0.3313, 0.6222, 0.3313, 0.6222, 0.6687, 0.3778, 0.6687, 0.3709, 0.3709, 0.6291, 0.3709, 0.6291, 0.6291, 0.3709, 0.6291, 0.5893, 2.98e-08, 0.5893, 0.09512, 0.5627, 0.09512, 0.5627, 2.98e-08, 0.3778, 0.3313, 0.6222, 0.3313, 0.6222, 0.6687, 0.3778, 0.6687, 0.3709, 0.3709, 0.6291, 0.3709, 0.6291, 0.6291, 0.3709, 0.3709, 0.6291, 0.3709, 0.6291, 0.6291, 0.3709, 0.3709, 0.6291, 0.3709, 0.6291, 0.6291, 0.3709, 0.6291, 0.3709, 0.3709, 0.6291, 0.3709, 0.6291, 0.6291, 0.3709, 0.6291, 0.3709, 0.3709, 0.6291, 0.3709, 0.6291, 0.6291, 0.07327, 0.09539, 0.03916, 0.09539, 0.03916, 0.06359, 0.07327, 0.06359, 0.3778, 0.3313, 0.6222, 0.3313, 0.6222, 0.6687, 0.3778, 0.6687, 0.4828, 2.98e-08, 0.4828, 0.09512, 0.4561, 0.09512, 0.4561, 2.98e-08, 0.8055, 1.217, 0.82, 1.275, 0.7388, 1.28, 0.7456, 1.217, 0.8749, 5.96e-08, 0.8698, 0.2944, 0.8685, 0.4416, 0.8679, 0.5888, 0.8328, 0.591, 0.7906, 0.6286, 0.7485, 0.6359, 0.7485, 0.2544, 0.636, 0.2544, 0.636, 0.8247, 0.5337, 0.9194, 0.4826, 0.9841, 0.4314, 0.9841, 0.3802, 0.9675, 0.3802, 0.9261, 0.3802, 0.8846, 0.3802, 0.8432, 0.3802, 0.8017, 0.3802, 0.7603, 0.3802, 0.7188, 0.3802, 0.6774, 0.3802, 0.6359, 0.4995, 0.6359, 0.4995, 0.2544, 0.3802, 0.2544, 0.3802, 0.2226, 0.3802, 0.1908, 0.3802, 0.159, 0.3802, 0.1272, 0.3802, 0.09539, 0.3802, 0.06359, 0.3802, 0.0318, 0.3802, 0.0, 0.07327, 0.2226, 0.03916, 0.2226, 0.03916, 0.1908, 0.07327, 0.1908, 0.3778, 0.3313, 0.6222, 0.3313, 0.6222, 0.6687, 0.3778, 0.6687, 0.3709, 0.3709, 0.6291, 0.3709, 0.6291, 0.6291, 0.3709, 0.3709, 0.6291, 0.3709, 0.6291, 0.6291, 0.3709, 0.6291, 0.2163, 2.98e-08, 0.2163, 0.09512, 0.1897, 0.09512, 0.1897, 2.98e-08, 0.3709, 0.3709, 0.6291, 0.3709, 0.6291, 0.6291, 0.3709, 0.6291, 0.3709, 0.3709, 0.6291, 0.3709, 0.6291, 0.6291, 0.3709, 0.6291, 0.402, 0.6155, 0.4133, 0.7032, 0.3896, 0.7212, 0.3795, 0.6325, 0.3908, 0.6243, 3.55e-07, 0.9364, 3.55e-07, 0.9046, 3.55e-07, 0.8728, 3.55e-07, 0.841, 3.55e-07, 0.8092, 0.2126, 0.7456, 0.2126, 0.3641, 0.06382, 0.3641, 0.06382, 0.7456, 3.55e-07, 0.7456, 2.536e-07, 0.7138, 2.536e-07, 0.682, 2.536e-07, 0.6502, 2.536e-07, 0.6184, 2.536e-07, 0.5867, 2.536e-07, 0.5549, 2.536e-07, 0.5231, 2.029e-07, 0.4913, 1.522e-07, 0.4595, 1.522e-07, 0.4277, 1.522e-07, 0.3959, 1.522e-07, 0.3641, 1.522e-07, 0.3206, 1.014e-07, 0.277, 1.014e-07, 0.2335, 5.072e-08, 0.19, 5.072e-08, 0.1465, 5.072e-08, 0.103, 0.0, 0.05945, 0.0, 0.01594, 0.06382, 0.0, 0.2553, 0.02311, 0.3191, 0.02602, 0.3829, 0.0325, 0.3829, 0.07395, 0.3829, 0.1154, 0.3829, 0.1568, 0.3829, 0.1983, 0.3829, 0.2397, 0.3829, 0.2812, 0.3829, 0.3226, 0.3829, 0.3641, 0.3829, 0.7456, 0.3829, 0.7774, 0.3829, 0.8092, 0.3829, 0.841, 0.3829, 0.8728, 0.3829, 0.9046, 0.3829, 0.9364, 0.3829, 0.9682, 0.3829, 1.0, 4.311e-07, 1.0, 4.311e-07, 0.9682, 0.0, 0.0, 0.0, 0.0, 0.0, 0.0, 0.0, 0.0, 0.0, 0.0, 0.0, 0.0, 0.3921, 0.5296, 0.402, 0.6155, 0.3908, 0.6243, 0.3795, 0.6325, 0.3713, 0.5453, 0.0, 0.0, 0.0, 0.0, 0.0, 0.0, 0.0, 0.0, 0.0, 0.0, 0.4465, 0.8832, 0.5123, 1.068, 0.4723, 1.103, 0.4165, 0.9067, 0.7845, 0.0, 0.7845, 0.09512, 0.7508, 0.09512, 0.7508, 0.0, 0.3229, 2.98e-08, 0.3229, 0.09512, 0.2963, 0.09512, 0.2963, 2.98e-08, 0.3709, 0.3709, 0.6291, 0.3709, 0.6291, 0.6291, 0.3709, 0.6291, 0.3709, 0.3709, 0.6291, 0.3709, 0.6291, 0.6291, 0.163, 2.98e-08, 0.163, 0.09512, 0.1364, 0.09512, 0.1364, 2.98e-08, 0.07327, 0.5405, 0.03916, 0.5405, 0.03916, 0.5087, 0.07327, 0.5087, 0.3709, 0.3709, 0.6291, 0.3709, 0.6291, 0.6291, 0.3709, 0.6291, 0.07327, 0.6794, 0.03916, 0.6761, 0.03916, 0.6359, 0.07327, 0.6359, 0.7171, 0.0, 0.7171, 0.09512, 0.6834, 0.09512, 0.6834, 0.0, 0.3709, 0.3709, 0.6291, 0.3709, 0.6291, 0.6291, 0.3709, 0.6291, 0.3709, 0.3709, 0.6291, 0.3709, 0.6291, 0.6291, 0.3709, 0.6291, 0.03916, 0.9577, 0.03916, 0.8773, 0.07327, 0.897, 0.07327, 0.9405, 0.07327, 0.9841, 0.07327, 0.3498, 0.03916, 0.3498, 0.03916, 0.318, 0.07327, 0.318, 0.8519, 0.09512, 0.8182, 0.09512, 0.8182, 0.0, 0.8856, 0.0, 0.8856, 0.09512, 0.3778, 0.3313, 0.6222, 0.3313, 0.6222, 0.6687, 0.3778, 0.6687, 0.3778, 0.3313, 0.6222, 0.3313, 0.6222, 0.6687, 0.3778, 0.6687, 0.07327, 0.4133, 0.03916, 0.4133, 0.03916, 0.3815, 0.07327, 0.3815, 0.3778, 0.3313, 0.6222, 0.3313, 0.6222, 0.6687, 0.3778, 0.6687, 0.3709, 0.3709, 0.6291, 0.3709, 0.6291, 0.6291, 0.3709, 0.6291, 0.4295, 2.98e-08, 0.4295, 0.09512, 0.4028, 0.09512, 0.4028, 2.98e-08, 0.3709, 0.3709, 0.6291, 0.3709, 0.6291, 0.6291, 0.3709, 0.6291, 0.3778, 0.3313, 0.6222, 0.3313, 0.6222, 0.6687, 0.3778, 0.6687, 0.3778, 0.3313, 0.6222, 0.3313, 0.6222, 0.6687, 0.3778, 0.6687, 0.3709, 0.3709, 0.6291, 0.3709, 0.6291, 0.6291, 0.3709, 0.6291, 0.3709, 0.3709, 0.6291, 0.3709, 0.6291, 0.6291, 0.3709, 0.6291, 0.3778, 0.3313, 0.6222, 0.3313, 0.6222, 0.6687, 0.3778, 0.6687, 0.3778, 0.3313, 0.6222, 0.3313, 0.6222, 0.6687, 0.3778, 0.6687, 0.3709, 0.3709, 0.6291, 0.3709, 0.6291, 0.6291, 0.3709, 0.3709, 0.6291, 0.3709, 0.6291, 0.6291, 0.3709, 0.6291, 0.3778, 0.3313, 0.6222, 0.3313, 0.6222, 0.6687, 0.3778, 0.6687, 0.3709, 0.3709, 0.6291, 0.3709, 0.6291, 0.6291, 0.3778, 0.3313, 0.6222, 0.3313, 0.6222, 0.6687, 0.3778, 0.6687, 0.3709, 0.3709, 0.6291, 0.3709, 0.6291, 0.6291, 0.3709, 0.6291, 0.1098, 5.96e-08, 0.1098, 0.09512, 0.08312, 0.09512, 0.08312, 5.96e-08, 0.3778, 0.3313, 0.6222, 0.3313, 0.6222, 0.6687, 0.3778, 0.6687, 0.3709, 0.3709, 0.6291, 0.3709, 0.6291, 0.6291, 0.0, 0.0, 0.0, 0.0, 0.0, 0.0, 0.0, 0.0, 0.3709, 0.3709, 0.6291, 0.3709, 0.6291, 0.6291, 0.3709, 0.3709, 0.6291, 0.3709, 0.6291, 0.6291, 0.3778, 0.3313, 0.6222, 0.3313, 0.6222, 0.6687, 0.3778, 0.6687, 0.3709, 0.3709, 0.6291, 0.3709, 0.6291, 0.6291, 0.3709, 0.3709, 0.6291, 0.3709, 0.6291, 0.6291, 0.3709, 0.6291, 0.3709, 0.3709, 0.6291, 0.3709, 0.6291, 0.6291, 0.3709, 0.6291, 0.3709, 0.3709, 0.6291, 0.3709, 0.6291, 0.6291, 0.3709, 0.6291, 0.3709, 0.3709, 0.6291, 0.3709, 0.6291, 0.6291, 0.3709, 0.6291, 0.3709, 0.3709, 0.6291, 0.3709, 0.6291, 0.6291, 0.3709, 0.6291, 0.3709, 0.3709, 0.6291, 0.3709, 0.6291, 0.6291, 0.3709, 0.6291, 0.3709, 0.3709, 0.6291, 0.3709, 0.6291, 0.6291, 0.3709, 0.6291, 0.3709, 0.3709, 0.6291, 0.3709, 0.6291, 0.6291, 0.3508, 0.1823, 0.3432, 0.1879, 0.3413, 0.1636, 0.3394, 0.1397, 0.3543, 0.1285, 0.3584, 0.1766, 0.3709, 0.3709, 0.6291, 0.3709, 0.6291, 0.6291, 0.3709, 0.6291, 0.3709, 0.3709, 0.6291, 0.3709, 0.6291, 0.6291, 0.3709, 0.6291, 0.3709, 0.3709, 0.6291, 0.3709, 0.6291, 0.6291, 0.3709, 0.6291, 0.3709, 0.3709, 0.6291, 0.3709, 0.6291, 0.6291, 0.3709, 0.6291, 0.3394, 0.1397, 0.3413, 0.1636, 0.2979, 0.1759, 0.2967, 0.1537, 0.2967, 0.1537, 0.2979, 0.1759, 0.2524, 0.1788, 0.2522, 0.1585, 0.3413, 0.1636, 0.3432, 0.1879, 0.2992, 0.1988, 0.2979, 0.1759, 0.2979, 0.1759, 0.2992, 0.1988, 0.2525, 0.1996, 0.2524, 0.1788, 0.9071, 1.188, 0.9405, 1.231, 0.911, 1.249, 0.8793, 1.199, 0.82, 1.275, 0.8055, 1.217, 0.8055, 1.217, 0.82, 1.275, 0.01179, 0.3578, 0.5117, 0.3578, 0.5117, 0.552, 0.01179, 0.552, 0.5117, 0.3578, 0.7617, 0.3578, 0.7617, 0.552, 0.5117, 0.552, 0.2522, 0.1585, 0.2524, 0.1788, 0.2249, 0.2022, 0.2255, 0.1835, 0.2524, 0.1788, 0.2525, 0.1996, 0.2244, 0.2215, 0.2249, 0.2022, 0.5959, 0.4165, 0.4041, 0.4165, 0.4041, 0.4165, 0.5959, 0.4165, 0.7099, 0.5721, 0.2901, 0.5721, 0.2901, 0.4279, 0.7099, 0.4279, 0.7099, 0.5721, 0.2901, 0.5721, 0.2901, 0.4279, 0.7099, 0.4279, 0.7099, 0.5721, 0.2901, 0.5721, 0.2901, 0.4279, 0.7099, 0.4279, 0.7099, 0.5721, 0.2901, 0.5721, 0.2901, 0.4279, 0.7099, 0.4279, 0.7099, 0.5721, 0.2901, 0.5721, 0.2901, 0.4279, 0.7099, 0.4279, 0.7099, 0.5721, 0.2901, 0.5721, 0.2901, 0.4279, 0.7099, 0.4279, 0.7099, 0.5721, 0.2901, 0.5721, 0.2901, 0.4279, 0.7099, 0.4279, 0.7099, 0.5721, 0.2901, 0.5721, 0.2901, 0.4279, 0.7099, 0.4279, 0.7099, 0.5721, 0.2901, 0.5721, 0.2901, 0.4279, 0.7099, 0.4279, 0.7099, 0.5721, 0.2901, 0.5721, 0.2901, 0.4279, 0.7099, 0.4279, 0.7099, 0.5721, 0.2901, 0.5721, 0.2901, 0.4279, 0.7099, 0.4279, 0.7099, 0.5721, 0.2901, 0.5721, 0.2901, 0.4279, 0.7099, 0.4279, 0.7099, 0.5721, 0.2901, 0.5721, 0.2901, 0.4279, 0.7099, 0.4279, 0.5, 0.4279, 0.3004, 0.4777, 0.3766, 0.5583, 0.6234, 0.5583, 0.6996, 0.4777, 0.7099, 0.5721, 0.2901, 0.5721, 0.2901, 0.4279, 0.7099, 0.4279, 0.7099, 0.5721, 0.2901, 0.5721, 0.2901, 0.4279, 0.7099, 0.4279, 0.7099, 0.5721, 0.2901, 0.5721, 0.2901, 0.4279, 0.7099, 0.4279, 0.7099, 0.5721, 0.2901, 0.5721, 0.2901, 0.4279, 0.7099, 0.4279, 0.7099, 0.5721, 0.2901, 0.5721, 0.2901, 0.4279, 0.7099, 0.4279, 0.7099, 0.5721, 0.2901, 0.5721, 0.2901, 0.4279, 0.7099, 0.4279, 0.7099, 0.5721, 0.2901, 0.5721, 0.2901, 0.4279, 0.7099, 0.4279, 0.7099, 0.5721, 0.2901, 0.5721, 0.2901, 0.4279, 0.7099, 0.4279, 0.7099, 0.5721, 0.2901, 0.5721, 0.2901, 0.4279, 0.7099, 0.4279, 0.7099, 0.5721, 0.2901, 0.5721, 0.2901, 0.4279, 0.7099, 0.4279, 0.7099, 0.5721, 0.2901, 0.5721, 0.2901, 0.4279, 0.7099, 0.4279, 0.7099, 0.5721, 0.2901, 0.5721, 0.2901, 0.4279, 0.7099, 0.4279, 0.7906, 0.6286, 0.8328, 0.591, 0.8328, 0.591, 0.7906, 0.6286, 0.9474, 0.409, 0.8949, 0.3714, 0.8949, 0.3714, 0.9474, 0.409, 0.7906, 0.6286, 0.8328, 0.591, 0.8328, 0.591, 0.7906, 0.6286, 0.8793, 1.199, 0.911, 1.249, 0.911, 1.249, 0.8793, 1.199, 0.8793, 1.199, 0.911, 1.249, 0.82, 1.275, 0.8055, 1.217, 0.8793, 1.199, 0.911, 1.249, 0.911, 1.249, 0.8793, 1.199, 0.82, 1.275, 0.8055, 1.217, 0.8055, 1.217, 0.82, 1.275, 0.9474, 0.409, 0.8949, 0.3714, 0.8949, 0.3714, 0.9474, 0.409])
me_cube_001.materials.append(mat_material)
me_cube_001.materials.append(mat_material_004)
me_cube_001.use_remesh_preserve_volume = False
me_cube_001.use_remesh_preserve_attributes = False
me_cube_001.use_mirror_vertex_groups = False
me_cube_001.update()
me_cube_007 = bpy.data.meshes.new('Cube.007')
me_cube_007.from_pydata([(1.0, -0.5003, 0.5924), (1.0, -0.85, 0.5924), (1.673, -0.5003, 0.5924), (1.673, -0.85, 0.5924), (1.0, -0.85, 0.555), (1.0, -0.5003, 0.555), (1.673, -0.85, 0.555), (1.673, -0.5003, 0.555)], [], [(3, 2, 7, 6), (5, 4, 6, 7), (2, 0, 5, 7), (1, 3, 6, 4), (3, 1, 0, 2)])
me_cube_007.polygons.foreach_set('material_index', [1, 1, 1, 1, 1])
_uv = me_cube_007.uv_layers.new(name='UVMap')
_uv.uv.foreach_set('vector', [-0.3957, 0.4288, 1.719, 0.4288, 1.719, 0.5801, -0.3957, 0.5801, 0.3308, 0.5117, 0.4766, 0.5117, 0.4766, 0.4883, 0.3308, 0.4883, 0.6536, 0.5117, 0.6536, 0.4883, 0.638, 0.4883, 0.638, 0.5117, 0.638, 0.5117, 0.638, 0.4883, 0.6224, 0.4883, 0.6224, 0.5117, 0.6224, 0.5117, 0.6224, 0.4883, 0.4766, 0.4883, 0.4766, 0.5117])
me_cube_007.materials.append(mat_material_003)
me_cube_007.materials.append(mat_wall)
me_cube_007.materials.append(mat_material_001)
me_cube_007.use_remesh_preserve_volume = False
me_cube_007.use_remesh_preserve_attributes = False
me_cube_007.use_mirror_vertex_groups = False
me_cube_007.update()
me_cube_008 = bpy.data.meshes.new('Cube.008')
me_cube_008.from_pydata([(1.0, -0.5003, 0.5924), (1.0, -0.85, 0.5924), (1.673, -0.5003, 0.5924), (1.673, -0.85, 0.5924), (1.0, -0.85, 0.555), (1.0, -0.5003, 0.555), (1.673, -0.85, 0.555), (1.673, -0.5003, 0.555)], [], [(3, 2, 7, 6), (5, 4, 6, 7), (2, 0, 5, 7), (1, 3, 6, 4), (3, 1, 0, 2)])
me_cube_008.polygons.foreach_set('material_index', [1, 1, 1, 1, 1])
_uv = me_cube_008.uv_layers.new(name='UVMap')
_uv.uv.foreach_set('vector', [-0.3957, 0.4288, 1.719, 0.4288, 1.719, 0.5801, -0.3957, 0.5801, 0.3308, 0.5117, 0.4766, 0.5117, 0.4766, 0.4883, 0.3308, 0.4883, 0.6536, 0.5117, 0.6536, 0.4883, 0.638, 0.4883, 0.638, 0.5117, 0.638, 0.5117, 0.638, 0.4883, 0.6224, 0.4883, 0.6224, 0.5117, 0.6224, 0.5117, 0.6224, 0.4883, 0.4766, 0.4883, 0.4766, 0.5117])
me_cube_008.materials.append(mat_material_003)
me_cube_008.materials.append(mat_wall)
me_cube_008.materials.append(mat_material_001)
me_cube_008.use_remesh_preserve_volume = False
me_cube_008.use_remesh_preserve_attributes = False
me_cube_008.use_mirror_vertex_groups = False
me_cube_008.update()
me_cube_009 = bpy.data.meshes.new('Cube.009')
me_cube_009.from_pydata([(1.0, -0.5003, 0.5924), (1.0, -0.85, 0.5924), (1.673, -0.5003, 0.5924), (1.673, -0.85, 0.5924), (1.0, -0.85, 0.555), (1.0, -0.5003, 0.555), (1.673, -0.85, 0.555), (1.673, -0.5003, 0.555)], [], [(3, 2, 7, 6), (5, 4, 6, 7), (2, 0, 5, 7), (1, 3, 6, 4), (3, 1, 0, 2)])
me_cube_009.polygons.foreach_set('material_index', [1, 1, 1, 1, 1])
_uv = me_cube_009.uv_layers.new(name='UVMap')
_uv.uv.foreach_set('vector', [-0.3957, 0.4288, 1.719, 0.4288, 1.719, 0.5801, -0.3957, 0.5801, 0.3308, 0.5117, 0.4766, 0.5117, 0.4766, 0.4883, 0.3308, 0.4883, 0.6536, 0.5117, 0.6536, 0.4883, 0.638, 0.4883, 0.638, 0.5117, 0.638, 0.5117, 0.638, 0.4883, 0.6224, 0.4883, 0.6224, 0.5117, 0.6224, 0.5117, 0.6224, 0.4883, 0.4766, 0.4883, 0.4766, 0.5117])
me_cube_009.materials.append(mat_material_003)
me_cube_009.materials.append(mat_wall)
me_cube_009.materials.append(mat_material_001)
me_cube_009.use_remesh_preserve_volume = False
me_cube_009.use_remesh_preserve_attributes = False
me_cube_009.use_mirror_vertex_groups = False
me_cube_009.update()
me_cube_005 = bpy.data.meshes.new('Cube.005')
me_cube_005.from_pydata([(-1.0, -1.0, -1.0), (-1.0, -1.0, 38.74), (-1.0, 1.0, -1.0), (-1.0, 1.0, 38.74), (1.0, -1.0, -1.0), (1.0, -1.0, 38.74), (1.0, 1.0, -1.0), (1.0, 1.0, 38.74), (-1.0, 10.61, -1.0), (-1.0, 10.61, 38.74), (-1.0, 12.61, -1.0), (-1.0, 12.61, 38.74), (1.0, 10.61, -1.0), (1.0, 10.61, 38.74), (1.0, 12.61, -1.0), (1.0, 12.61, 38.74), (-1.0, 21.67, -1.0), (-1.0, 21.67, 38.74), (-1.0, 23.67, -1.0), (-1.0, 23.67, 38.74), (1.0, 21.67, -1.0), (1.0, 21.67, 38.74), (1.0, 23.67, -1.0), (1.0, 23.67, 38.74), (-1.0, -10.42, 18.39), (-1.0, 29.32, 18.39), (-1.0, -10.42, 15.07), (-1.0, 29.32, 15.07), (1.0, -10.42, 18.39), (1.0, 29.32, 18.39), (1.0, -10.42, 15.07), (1.0, 29.32, 15.07), (-1.0, -1.0, -80.24), (-1.0, -1.0, -40.5), (-1.0, 1.0, -80.24), (-1.0, 1.0, -40.5), (1.0, -1.0, -80.24), (1.0, -1.0, -40.5), (1.0, 1.0, -80.24), (1.0, 1.0, -40.5), (-1.0, 10.61, -80.24), (-1.0, 10.61, -40.5), (-1.0, 12.61, -80.24), (-1.0, 12.61, -40.5), (1.0, 10.61, -80.24), (1.0, 10.61, -40.5), (1.0, 12.61, -80.24), (1.0, 12.61, -40.5), (-1.0, 21.67, -80.24), (-1.0, 21.67, -40.5), (-1.0, 23.67, -80.24), (-1.0, 23.67, -40.5), (1.0, 21.67, -80.24), (1.0, 21.67, -40.5), (1.0, 23.67, -80.24), (1.0, 23.67, -40.5), (-1.0, -10.42, -60.85), (-1.0, 29.32, -60.85), (-1.0, -10.42, -64.17), (-1.0, 29.32, -64.17), (1.0, -10.42, -60.85), (1.0, 29.32, -60.85), (1.0, -10.42, -64.17), (1.0, 29.32, -64.17), (-1.0, -1.0, -159.6), (-1.0, -1.0, -119.8), (-1.0, 1.0, -159.6), (-1.0, 1.0, -119.8), (0.9999, -1.0, -159.6), (1.0, -1.0, -119.8), (0.9999, 1.0, -159.6), (1.0, 1.0, -119.8), (-1.0, 10.61, -159.6), (-1.0, 10.61, -119.8), (-1.0, 12.61, -159.6), (-1.0, 12.61, -119.8), (0.9999, 10.61, -159.6), (1.0, 10.61, -119.8), (0.9999, 12.61, -159.6), (1.0, 12.61, -119.8), (-1.0, 21.67, -159.6), (-1.0, 21.67, -119.8), (-1.0, 23.67, -159.6), (-1.0, 23.67, -119.8), (0.9999, 21.67, -159.6), (1.0, 21.67, -119.8), (0.9999, 23.67, -159.6), (1.0, 23.67, -119.8), (-1.0, -10.42, -140.2), (-1.0, 29.32, -140.2), (-1.0, -10.42, -143.5), (-1.0, 29.32, -143.5), (0.9999, -10.42, -140.2), (0.9999, 29.32, -140.2), (0.9999, -10.42, -143.5), (0.9999, 29.32, -143.5), (-1.0, -1.0, -159.6), (-1.0, -1.0, -119.8), (-1.0, 1.0, -159.6), (-1.0, 1.0, -119.8), (0.9999, -1.0, -159.6), (1.0, -1.0, -119.8), (0.9999, 1.0, -159.6), (1.0, 1.0, -119.8), (-1.0, 10.61, -159.6), (-1.0, 10.61, -119.8), (-1.0, 12.61, -159.6), (-1.0, 12.61, -119.8), (0.9999, 10.61, -159.6), (1.0, 10.61, -119.8), (0.9999, 12.61, -159.6), (1.0, 12.61, -119.8), (-1.0, 21.67, -159.6), (-1.0, 21.67, -119.8), (-1.0, 23.67, -159.6), (-1.0, 23.67, -119.8), (0.9999, 21.67, -159.6), (1.0, 21.67, -119.8), (0.9999, 23.67, -159.6), (1.0, 23.67, -119.8), (-1.0, -10.42, -140.2), (-1.0, 29.32, -140.2), (-1.0, -10.42, -143.5), (-1.0, 29.32, -143.5), (0.9999, -10.42, -140.2), (0.9999, 29.32, -140.2), (0.9999, -10.42, -143.5), (0.9999, 29.32, -143.5)], [], [(1, 3, 2, 0), (3, 7, 6, 2), (7, 5, 4, 6), (5, 1, 0, 4), (0, 2, 6, 4), (5, 7, 3, 1), (9, 11, 10, 8), (11, 15, 14, 10), (15, 13, 12, 14), (13, 9, 8, 12), (8, 10, 14, 12), (13, 15, 11, 9), (17, 19, 18, 16), (19, 23, 22, 18), (23, 21, 20, 22), (21, 17, 16, 20), (16, 18, 22, 20), (21, 23, 19, 17), (25, 27, 26, 24), (27, 31, 30, 26), (31, 29, 28, 30), (29, 25, 24, 28), (24, 26, 30, 28), (29, 31, 27, 25), (33, 35, 34, 32), (35, 39, 38, 34), (39, 37, 36, 38), (37, 33, 32, 36), (32, 34, 38, 36), (37, 39, 35, 33), (41, 43, 42, 40), (43, 47, 46, 42), (47, 45, 44, 46), (45, 41, 40, 44), (40, 42, 46, 44), (45, 47, 43, 41), (49, 51, 50, 48), (51, 55, 54, 50), (55, 53, 52, 54), (53, 49, 48, 52), (48, 50, 54, 52), (53, 55, 51, 49), (57, 59, 58, 56), (59, 63, 62, 58), (63, 61, 60, 62), (61, 57, 56, 60), (56, 58, 62, 60), (61, 63, 59, 57), (65, 67, 66, 64), (67, 71, 70, 66), (71, 69, 68, 70), (69, 65, 64, 68), (64, 66, 70, 68), (69, 71, 67, 65), (73, 75, 74, 72), (75, 79, 78, 74), (79, 77, 76, 78), (77, 73, 72, 76), (72, 74, 78, 76), (77, 79, 75, 73), (81, 83, 82, 80), (83, 87, 86, 82), (87, 85, 84, 86), (85, 81, 80, 84), (80, 82, 86, 84), (85, 87, 83, 81), (89, 91, 90, 88), (91, 95, 94, 90), (95, 93, 92, 94), (93, 89, 88, 92), (88, 90, 94, 92), (93, 95, 91, 89), (97, 99, 98, 96), (99, 103, 102, 98), (103, 101, 100, 102), (101, 97, 96, 100), (96, 98, 102, 100), (101, 103, 99, 97), (105, 107, 106, 104), (107, 111, 110, 106), (111, 109, 108, 110), (109, 105, 104, 108), (104, 106, 110, 108), (109, 111, 107, 105), (113, 115, 114, 112), (115, 119, 118, 114), (119, 117, 116, 118), (117, 113, 112, 116), (112, 114, 118, 116), (117, 119, 115, 113), (121, 123, 122, 120), (123, 127, 126, 122), (127, 125, 124, 126), (125, 121, 120, 124), (120, 122, 126, 124), (125, 127, 123, 121)])
_uv = me_cube_005.uv_layers.new(name='UVMap')
_uv.uv.foreach_set('vector', [0.169, 0.1483, 0.1874, 0.1483, 0.1874, 0.8517, 0.169, 0.8517, 0.2611, 0.1483, 0.2795, 0.1483, 0.2795, 0.8517, 0.2611, 0.8517, 0.3532, 0.8517, 0.3347, 0.8517, 0.3347, 0.1483, 0.3532, 0.1483, 0.2242, 0.1483, 0.2427, 0.1483, 0.2427, 0.8517, 0.2242, 0.8517, 0.4084, 0.3719, 0.39, 0.3719, 0.39, 0.3365, 0.4084, 0.3365, 0.39, 0.3011, 0.4084, 0.3011, 0.4084, 0.3365, 0.39, 0.3365, 0.1506, 0.1483, 0.169, 0.1483, 0.169, 0.8517, 0.1506, 0.8517, 0.2795, 0.1483, 0.2979, 0.1483, 0.2979, 0.8517, 0.2795, 0.8517, 0.3163, 0.8517, 0.2979, 0.8517, 0.2979, 0.1483, 0.3163, 0.1483, 0.2058, 0.1483, 0.2242, 0.1483, 0.2242, 0.8517, 0.2058, 0.8517, 0.39, 0.4781, 0.39, 0.4427, 0.4084, 0.4427, 0.4084, 0.4781, 0.39, 0.4073, 0.39, 0.3719, 0.4084, 0.3719, 0.4084, 0.4073, 0.2058, 0.8517, 0.1874, 0.8517, 0.1874, 0.1483, 0.2058, 0.1483, 0.3163, 0.1483, 0.3347, 0.1483, 0.3347, 0.8517, 0.3163, 0.8517, 0.1322, 0.1483, 0.1506, 0.1483, 0.1506, 0.8517, 0.1322, 0.8517, 0.3716, 0.8517, 0.3532, 0.8517, 0.3532, 0.1483, 0.3716, 0.1483, 0.39, 0.4427, 0.39, 0.4073, 0.4084, 0.4073, 0.4084, 0.4427, 0.4084, 0.2657, 0.4084, 0.3011, 0.39, 0.3011, 0.39, 0.2657, 0.1322, 0.8517, 0.1016, 0.8517, 0.1016, 0.1483, 0.1322, 0.1483, 0.39, 0.8517, 0.3716, 0.8517, 0.3716, 0.1483, 0.39, 0.1483, 0.1016, 0.8517, 0.07109, 0.8517, 0.07109, 0.1483, 0.1016, 0.1483, 0.2611, 0.8517, 0.2427, 0.8517, 0.2427, 0.1483, 0.2611, 0.1483, 0.39, 0.2657, 0.39, 0.207, 0.4084, 0.207, 0.4084, 0.2657, 0.4084, 0.1483, 0.4084, 0.207, 0.39, 0.207, 0.39, 0.1483, 0.169, 0.1483, 0.1874, 0.1483, 0.1874, 0.8517, 0.169, 0.8517, 0.2611, 0.1483, 0.2795, 0.1483, 0.2795, 0.8517, 0.2611, 0.8517, 0.3532, 0.8517, 0.3347, 0.8517, 0.3347, 0.1483, 0.3532, 0.1483, 0.2242, 0.1483, 0.2427, 0.1483, 0.2427, 0.8517, 0.2242, 0.8517, 0.4084, 0.3719, 0.39, 0.3719, 0.39, 0.3365, 0.4084, 0.3365, 0.39, 0.3011, 0.4084, 0.3011, 0.4084, 0.3365, 0.39, 0.3365, 0.1506, 0.1483, 0.169, 0.1483, 0.169, 0.8517, 0.1506, 0.8517, 0.2795, 0.1483, 0.2979, 0.1483, 0.2979, 0.8517, 0.2795, 0.8517, 0.3163, 0.8517, 0.2979, 0.8517, 0.2979, 0.1483, 0.3163, 0.1483, 0.2058, 0.1483, 0.2242, 0.1483, 0.2242, 0.8517, 0.2058, 0.8517, 0.39, 0.4781, 0.39, 0.4427, 0.4084, 0.4427, 0.4084, 0.4781, 0.39, 0.4073, 0.39, 0.3719, 0.4084, 0.3719, 0.4084, 0.4073, 0.2058, 0.8517, 0.1874, 0.8517, 0.1874, 0.1483, 0.2058, 0.1483, 0.3163, 0.1483, 0.3347, 0.1483, 0.3347, 0.8517, 0.3163, 0.8517, 0.1322, 0.1483, 0.1506, 0.1483, 0.1506, 0.8517, 0.1322, 0.8517, 0.3716, 0.8517, 0.3532, 0.8517, 0.3532, 0.1483, 0.3716, 0.1483, 0.39, 0.4427, 0.39, 0.4073, 0.4084, 0.4073, 0.4084, 0.4427, 0.4084, 0.2657, 0.4084, 0.3011, 0.39, 0.3011, 0.39, 0.2657, 0.1322, 0.8517, 0.1016, 0.8517, 0.1016, 0.1483, 0.1322, 0.1483, 0.39, 0.8517, 0.3716, 0.8517, 0.3716, 0.1483, 0.39, 0.1483, 0.1016, 0.8517, 0.07109, 0.8517, 0.07109, 0.1483, 0.1016, 0.1483, 0.2611, 0.8517, 0.2427, 0.8517, 0.2427, 0.1483, 0.2611, 0.1483, 0.39, 0.2657, 0.39, 0.207, 0.4084, 0.207, 0.4084, 0.2657, 0.4084, 0.1483, 0.4084, 0.207, 0.39, 0.207, 0.39, 0.1483, 0.169, 0.1483, 0.1874, 0.1483, 0.1874, 0.8517, 0.169, 0.8517, 0.2611, 0.1483, 0.2795, 0.1483, 0.2795, 0.8517, 0.2611, 0.8517, 0.3532, 0.8517, 0.3347, 0.8517, 0.3347, 0.1483, 0.3532, 0.1483, 0.2242, 0.1483, 0.2427, 0.1483, 0.2427, 0.8517, 0.2242, 0.8517, 0.4084, 0.3719, 0.39, 0.3719, 0.39, 0.3365, 0.4084, 0.3365, 0.39, 0.3011, 0.4084, 0.3011, 0.4084, 0.3365, 0.39, 0.3365, 0.1506, 0.1483, 0.169, 0.1483, 0.169, 0.8517, 0.1506, 0.8517, 0.2795, 0.1483, 0.2979, 0.1483, 0.2979, 0.8517, 0.2795, 0.8517, 0.3163, 0.8517, 0.2979, 0.8517, 0.2979, 0.1483, 0.3163, 0.1483, 0.2058, 0.1483, 0.2242, 0.1483, 0.2242, 0.8517, 0.2058, 0.8517, 0.39, 0.4781, 0.39, 0.4427, 0.4084, 0.4427, 0.4084, 0.4781, 0.39, 0.4073, 0.39, 0.3719, 0.4084, 0.3719, 0.4084, 0.4073, 0.2058, 0.8517, 0.1874, 0.8517, 0.1874, 0.1483, 0.2058, 0.1483, 0.3163, 0.1483, 0.3347, 0.1483, 0.3347, 0.8517, 0.3163, 0.8517, 0.1322, 0.1483, 0.1506, 0.1483, 0.1506, 0.8517, 0.1322, 0.8517, 0.3716, 0.8517, 0.3532, 0.8517, 0.3532, 0.1483, 0.3716, 0.1483, 0.39, 0.4427, 0.39, 0.4073, 0.4084, 0.4073, 0.4084, 0.4427, 0.4084, 0.2657, 0.4084, 0.3011, 0.39, 0.3011, 0.39, 0.2657, 0.1322, 0.8517, 0.1016, 0.8517, 0.1016, 0.1483, 0.1322, 0.1483, 0.39, 0.8517, 0.3716, 0.8517, 0.3716, 0.1483, 0.39, 0.1483, 0.1016, 0.8517, 0.07109, 0.8517, 0.07109, 0.1483, 0.1016, 0.1483, 0.2611, 0.8517, 0.2427, 0.8517, 0.2427, 0.1483, 0.2611, 0.1483, 0.39, 0.2657, 0.39, 0.207, 0.4084, 0.207, 0.4084, 0.2657, 0.4084, 0.1483, 0.4084, 0.207, 0.39, 0.207, 0.39, 0.1483, 0.169, 0.1483, 0.1874, 0.1483, 0.1874, 0.8517, 0.169, 0.8517, 0.2611, 0.1483, 0.2795, 0.1483, 0.2795, 0.8517, 0.2611, 0.8517, 0.3532, 0.8517, 0.3347, 0.8517, 0.3347, 0.1483, 0.3532, 0.1483, 0.2242, 0.1483, 0.2427, 0.1483, 0.2427, 0.8517, 0.2242, 0.8517, 0.4084, 0.3719, 0.39, 0.3719, 0.39, 0.3365, 0.4084, 0.3365, 0.39, 0.3011, 0.4084, 0.3011, 0.4084, 0.3365, 0.39, 0.3365, 0.1506, 0.1483, 0.169, 0.1483, 0.169, 0.8517, 0.1506, 0.8517, 0.2795, 0.1483, 0.2979, 0.1483, 0.2979, 0.8517, 0.2795, 0.8517, 0.3163, 0.8517, 0.2979, 0.8517, 0.2979, 0.1483, 0.3163, 0.1483, 0.2058, 0.1483, 0.2242, 0.1483, 0.2242, 0.8517, 0.2058, 0.8517, 0.39, 0.4781, 0.39, 0.4427, 0.4084, 0.4427, 0.4084, 0.4781, 0.39, 0.4073, 0.39, 0.3719, 0.4084, 0.3719, 0.4084, 0.4073, 0.2058, 0.8517, 0.1874, 0.8517, 0.1874, 0.1483, 0.2058, 0.1483, 0.3163, 0.1483, 0.3347, 0.1483, 0.3347, 0.8517, 0.3163, 0.8517, 0.1322, 0.1483, 0.1506, 0.1483, 0.1506, 0.8517, 0.1322, 0.8517, 0.3716, 0.8517, 0.3532, 0.8517, 0.3532, 0.1483, 0.3716, 0.1483, 0.39, 0.4427, 0.39, 0.4073, 0.4084, 0.4073, 0.4084, 0.4427, 0.4084, 0.2657, 0.4084, 0.3011, 0.39, 0.3011, 0.39, 0.2657, 0.1322, 0.8517, 0.1016, 0.8517, 0.1016, 0.1483, 0.1322, 0.1483, 0.39, 0.8517, 0.3716, 0.8517, 0.3716, 0.1483, 0.39, 0.1483, 0.1016, 0.8517, 0.07109, 0.8517, 0.07109, 0.1483, 0.1016, 0.1483, 0.2611, 0.8517, 0.2427, 0.8517, 0.2427, 0.1483, 0.2611, 0.1483, 0.39, 0.2657, 0.39, 0.207, 0.4084, 0.207, 0.4084, 0.2657, 0.4084, 0.1483, 0.4084, 0.207, 0.39, 0.207, 0.39, 0.1483])
me_cube_005.materials.append(mat_material_002)
me_cube_005.use_remesh_preserve_volume = False
me_cube_005.use_remesh_preserve_attributes = False
me_cube_005.use_mirror_vertex_groups = False
me_cube_005.update()
me_cube_013 = bpy.data.meshes.new('Cube.013')
me_cube_013.from_pydata([(-1.0, -1.0, -1.0), (-1.0, -1.0, 1.0), (-1.0, 1.0, -1.0), (-1.0, 1.0, 1.0), (1.0, -1.0, -1.0), (1.0, -1.0, 1.0), (1.0, 1.0, -1.0), (1.0, 1.0, 1.0)], [], [(1, 3, 2, 0), (3, 7, 6, 2), (7, 5, 4, 6), (5, 1, 0, 4), (0, 2, 6, 4), (5, 7, 3, 1)])
_uv = me_cube_013.uv_layers.new(name='UVMap')
_uv.uv.foreach_set('vector', [0.1742, 0.7293, 0.8258, 0.7293, 0.8258, 0.2707, 0.1742, 0.2707, 1.724, 0.6042, -0.1193, 0.6042, -0.1193, 0.3958, 1.724, 0.3958, 0.1742, 0.7293, 0.8258, 0.7293, 0.8258, 0.2707, 0.1742, 0.2707, 1.724, 0.6042, -0.1193, 0.6042, -0.1193, 0.3958, 1.724, 0.3958, -0.09425, 0.7903, -0.09425, 0.2097, 1.094, 0.2097, 1.094, 0.7903, -0.09425, 0.7903, -0.09425, 0.2097, 1.094, 0.2097, 1.094, 0.7903])
me_cube_013.materials.append(mat_material_017)
me_cube_013.use_remesh_preserve_volume = False
me_cube_013.use_remesh_preserve_attributes = False
me_cube_013.use_mirror_vertex_groups = False
me_cube_013.update()
me_cube_002 = bpy.data.meshes.new('Cube.002')
me_cube_002.from_pydata([(-1.0, -1.0, -1.0), (-1.0, -1.0, 1.0), (-1.0, 1.0, -1.0), (-1.0, 1.0, 1.0), (1.0, -1.0, -1.0), (1.0, -1.0, 1.0), (1.0, 1.0, -1.0), (1.0, 1.0, 1.0)], [], [(1, 3, 2, 0), (3, 7, 6, 2), (7, 5, 4, 6), (5, 1, 0, 4), (0, 2, 6, 4), (5, 7, 3, 1)])
_uv = me_cube_002.uv_layers.new(name='UVMap')
_uv.uv.foreach_set('vector', [0.1742, 0.7293, 0.8258, 0.7293, 0.8258, 0.2707, 0.1742, 0.2707, 1.724, 0.6042, -0.1193, 0.6042, -0.1193, 0.3958, 1.724, 0.3958, 0.1742, 0.7293, 0.8258, 0.7293, 0.8258, 0.2707, 0.1742, 0.2707, 1.724, 0.6042, -0.1193, 0.6042, -0.1193, 0.3958, 1.724, 0.3958, -0.09425, 0.7903, -0.09425, 0.2097, 1.094, 0.2097, 1.094, 0.7903, -0.09425, 0.7903, -0.09425, 0.2097, 1.094, 0.2097, 1.094, 0.7903])
me_cube_002.materials.append(mat_material_011)
me_cube_002.use_remesh_preserve_volume = False
me_cube_002.use_remesh_preserve_attributes = False
me_cube_002.use_mirror_vertex_groups = False
me_cube_002.update()
me_cube_003 = bpy.data.meshes.new('Cube.003')
me_cube_003.from_pydata([(-1.0, -1.0, -1.0), (-1.0, -1.0, 1.0), (-1.0, 1.0, -1.0), (-1.0, 1.0, 1.0), (1.0, -1.0, -1.0), (1.0, -1.0, 1.0), (1.0, 1.0, -1.0), (1.0, 1.0, 1.0)], [], [(1, 3, 2, 0), (3, 7, 6, 2), (7, 5, 4, 6), (5, 1, 0, 4), (0, 2, 6, 4), (5, 7, 3, 1)])
_uv = me_cube_003.uv_layers.new(name='UVMap')
_uv.uv.foreach_set('vector', [0.1742, 0.7293, 0.8258, 0.7293, 0.8258, 0.2707, 0.1742, 0.2707, 1.724, 0.6042, -0.1193, 0.6042, -0.1193, 0.3958, 1.724, 0.3958, 0.1742, 0.7293, 0.8258, 0.7293, 0.8258, 0.2707, 0.1742, 0.2707, 1.724, 0.6042, -0.1193, 0.6042, -0.1193, 0.3958, 1.724, 0.3958, -0.09425, 0.7903, -0.09425, 0.2097, 1.094, 0.2097, 1.094, 0.7903, -0.09425, 0.7903, -0.09425, 0.2097, 1.094, 0.2097, 1.094, 0.7903])
me_cube_003.materials.append(mat_material_012)
me_cube_003.use_remesh_preserve_volume = False
me_cube_003.use_remesh_preserve_attributes = False
me_cube_003.use_mirror_vertex_groups = False
me_cube_003.update()
me_cube_004 = bpy.data.meshes.new('Cube.004')
me_cube_004.from_pydata([(-1.0, -1.0, -1.0), (-1.0, -1.0, 1.0), (-1.0, 1.0, -1.0), (-1.0, 1.0, 1.0), (1.0, -1.0, -1.0), (1.0, -1.0, 1.0), (1.0, 1.0, -1.0), (1.0, 1.0, 1.0)], [], [(1, 3, 2, 0), (3, 7, 6, 2), (7, 5, 4, 6), (5, 1, 0, 4), (0, 2, 6, 4), (5, 7, 3, 1)])
_uv = me_cube_004.uv_layers.new(name='UVMap')
_uv.uv.foreach_set('vector', [0.1742, 0.7293, 0.8258, 0.7293, 0.8258, 0.2707, 0.1742, 0.2707, 1.724, 0.6042, -0.1193, 0.6042, -0.1193, 0.3958, 1.724, 0.3958, 0.1742, 0.7293, 0.8258, 0.7293, 0.8258, 0.2707, 0.1742, 0.2707, 1.724, 0.6042, -0.1193, 0.6042, -0.1193, 0.3958, 1.724, 0.3958, -0.09425, 0.7903, -0.09425, 0.2097, 1.094, 0.2097, 1.094, 0.7903, -0.09425, 0.7903, -0.09425, 0.2097, 1.094, 0.2097, 1.094, 0.7903])
me_cube_004.materials.append(mat_material_013)
me_cube_004.use_remesh_preserve_volume = False
me_cube_004.use_remesh_preserve_attributes = False
me_cube_004.use_mirror_vertex_groups = False
me_cube_004.update()

# ---- objects
ob_cube_014 = bpy.data.objects.new('Cube.014', me_cube_015)
ob_cube_005 = bpy.data.objects.new('Cube.005', me_cube_014)
ob_cube_013 = bpy.data.objects.new('Cube.013', me_cube_012)
ob_cube_012 = bpy.data.objects.new('Cube.012', me_cube_011)
ob_cube_011 = bpy.data.objects.new('Cube.011', me_cube_010)
ob_cube_010 = bpy.data.objects.new('Cube.010', me_cube_006)
ob_cube = bpy.data.objects.new('Cube', me_cube_001)
ob_cube_001 = bpy.data.objects.new('Cube.001', me_cube_007)
ob_cube_002 = bpy.data.objects.new('Cube.002', me_cube_008)
ob_cube_003 = bpy.data.objects.new('Cube.003', me_cube_009)
ob_cube_004 = bpy.data.objects.new('Cube.004', me_cube_005)
ob_cube_008 = bpy.data.objects.new('Cube.008', me_cube_013)
ob_cube_006 = bpy.data.objects.new('Cube.006', me_cube_002)
ob_cube_007 = bpy.data.objects.new('Cube.007', me_cube_003)
ob_cube_009 = bpy.data.objects.new('Cube.009', me_cube_004)

# ---- transforms, parenting, visibility, modifiers, constraints
ob_cube_014.location = (-2.247, -6.053, 0.04372)
ob_cube_014.rotation_euler = (-6.293, 3.148, 0.01746)
ob_cube_014.scale = (1.372, -0.2224, 0.05519)
ob_cube_014.lineart.crease_threshold = 0.0
ob_cube_005.location = (-1.173, -6.18, 1.154)
ob_cube_005.rotation_euler = (-3.146, 4.23, -1.577)
ob_cube_005.scale = (1.372, -0.2224, 0.05519)
ob_cube_005.lineart.crease_threshold = 0.0
ob_cube_013.location = (-2.094, -4.904, 4.22)
ob_cube_013.rotation_euler = (-6.293, -0.002582, -6.296)
ob_cube_013.scale = (1.372, -0.2224, 0.05519)
ob_cube_013.lineart.crease_threshold = 0.0
ob_cube_012.location = (-0.3923, 1.67, 5.944)
ob_cube_012.rotation_euler = (-6.293, -0.002582, -4.715)
ob_cube_012.scale = (1.372, -0.2224, 0.05519)
ob_cube_012.lineart.crease_threshold = 0.0
ob_cube_011.location = (-0.3923, -2.012, 6.583)
ob_cube_011.rotation_euler = (-6.293, -0.002582, -4.715)
ob_cube_011.scale = (1.372, -0.2224, 0.05519)
ob_cube_011.lineart.crease_threshold = 0.0
ob_cube_010.location = (-4.339, -3.89, 0.8265)
ob_cube_010.rotation_euler = (-6.295, 0.6847, -4.716)
ob_cube_010.scale = (1.372, -0.2224, 0.05519)
ob_cube_010.lineart.crease_threshold = 0.0
ob_cube.location = (0.0, 0.0, 1.259)
ob_cube.scale = (0.2457, 5.0, 1.266)
ob_cube.lineart.crease_threshold = 0.0
ob_cube_001.location = (0.0, 0.0, 1.259)
ob_cube_001.scale = (0.2457, 5.0, 1.266)
ob_cube_001.lineart.crease_threshold = 0.0
ob_cube_002.location = (0.0, 3.768, 1.259)
ob_cube_002.scale = (0.2457, 5.0, 1.266)
ob_cube_002.lineart.crease_threshold = 0.0
ob_cube_003.location = (0.0, 7.435, 1.259)
ob_cube_003.scale = (0.2457, 5.0, 1.266)
ob_cube_003.lineart.crease_threshold = 0.0
ob_cube_004.location = (0.002755, -2.543, 2.733)
ob_cube_004.rotation_euler = (1.571, -5.808e-14, -7.694e-07)
ob_cube_004.scale = (0.07778, 0.07778, 0.04691)
ob_cube_004.lineart.crease_threshold = 0.0
ob_cube_008.location = (-1.173, -3.89, 0.8265)
ob_cube_008.rotation_euler = (-6.295, 0.6847, -4.716)
ob_cube_008.scale = (1.372, -0.2224, 0.05519)
ob_cube_008.lineart.crease_threshold = 0.0
ob_cube_006.location = (-1.613, -1.666, 0.07387)
ob_cube_006.rotation_euler = (-6.293, -0.002582, -3.827)
ob_cube_006.scale = (1.372, -0.2224, 0.05519)
ob_cube_006.lineart.crease_threshold = 0.0
ob_cube_007.location = (-1.977, -3.504, 0.07387)
ob_cube_007.rotation_euler = (-6.293, -0.002582, -4.715)
ob_cube_007.scale = (1.372, -0.2224, 0.05519)
ob_cube_007.lineart.crease_threshold = 0.0
ob_cube_009.location = (-0.7396, 3.981, -0.01291)
ob_cube_009.rotation_euler = (-6.293, -0.002582, -4.715)
ob_cube_009.scale = (1.372, -0.2224, 0.05519)
ob_cube_009.lineart.crease_threshold = 0.0

# ---- collection membership
col_collection_1.objects.link(ob_cube_014)
col_collection_1.objects.link(ob_cube_005)
col_collection_1.objects.link(ob_cube_013)
col_collection_1.objects.link(ob_cube_012)
col_collection_1.objects.link(ob_cube_011)
col_collection_1.objects.link(ob_cube_010)
col_collection_1.objects.link(ob_cube)
col_collection_1.objects.link(ob_cube_001)
col_collection_1.objects.link(ob_cube_002)
col_collection_1.objects.link(ob_cube_003)
col_collection_1.objects.link(ob_cube_004)
col_collection_1.objects.link(ob_cube_008)
col_collection_1.objects.link(ob_cube_006)
col_collection_1.objects.link(ob_cube_007)
col_collection_1.objects.link(ob_cube_009)

# ---- scene / render settings (as saved in the file)
scene.frame_start = 1; scene.frame_end = 250; scene.frame_set(1)
scene.render.engine = 'BLENDER_EEVEE_NEXT'
scene.render.resolution_percentage = 50
scene.render.dither_intensity = 0.0
scene.cycles.use_denoising = False
scene.cycles.samples = 128
scene.cycles.sampling_pattern = 'TABULATED_SOBOL'
scene.cycles.use_adaptive_sampling = False
scene.cycles.use_light_tree = False
scene.cycles.blur_glossy = 0.0
scene.cycles.sample_clamp_indirect = 0.0
scene.view_settings.view_transform = 'Standard'
bpy.context.view_layer.update()

# ---- added for rendering (the .blend has no active camera and no usable light): camera, sun
cam_auto = bpy.data.cameras.new('AutoCamera')
cam_auto.lens = 50.0
cam_auto.sensor_width = 36.0
cam_auto.clip_end = 1000.0
ob_auto_camera = bpy.data.objects.new('AutoCamera', cam_auto)
scene.collection.objects.link(ob_auto_camera)
ob_auto_camera.location = (13.2031, -18.6076, 16.3173)
ob_auto_camera.rotation_euler = (1.09748, -7.21219e-08, 0.694738)
scene.camera = ob_auto_camera
light_auto_sun = bpy.data.lights.new('AutoSun', 'SUN')
light_auto_sun.energy = 3.0
light_auto_sun.angle = 0.0523599
ob_auto_sun = bpy.data.objects.new('AutoSun', light_auto_sun)
scene.collection.objects.link(ob_auto_sun)
ob_auto_sun.rotation_euler = (0.872665, 0.174533, 0.523599)
bpy.context.view_layer.update()
